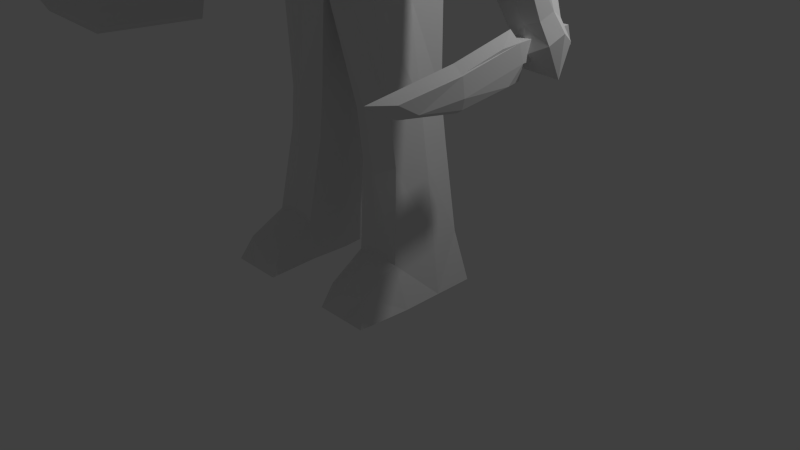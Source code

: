 # Source: Light_weight.blend  (saved by Blender 2.67.0; exported with 4.5.12 LTS)
import bpy
from mathutils import Matrix  # noqa: F401  (used for matrix-valued properties, if any)

bpy.ops.wm.read_factory_settings(use_empty=True)
scene = bpy.context.scene
scene.name = 'Scene'

# ---- collections
col_collection_1 = bpy.data.collections.new('Collection 1'); scene.collection.children.link(col_collection_1)
col_collection_2 = bpy.data.collections.new('Collection 2'); scene.collection.children.link(col_collection_2)
col_collection_2.hide_render = True
col_collection_2.hide_viewport = True

# ---- materials (node trees are filled in below, after node groups)
mat_material = bpy.data.materials.new('Material')
mat_material.alpha_threshold = 0.0
mat_material.use_transparent_shadow = False
mat_material.roughness = 0.5
mat_material.line_color = (0.0, 0.0, 0.0, 1.0)

# ---- material node trees

# ---- world
world_world = bpy.data.worlds.new('World'); scene.world = world_world
world_world.color = (0.05088, 0.05088, 0.05088)
world_world.use_sun_shadow = False
world_world.sun_shadow_jitter_overblur = 0.0
world_world.cycles.sampling_method = 'MANUAL'
world_world.cycles.sample_map_resolution = 256

# ---- cameras
cam_camera = bpy.data.cameras.new('Camera')
cam_camera.clip_end = 100.0
cam_camera.lens = 35.0
cam_camera.sensor_width = 32.0
cam_camera.sensor_height = 18.0
cam_camera.ortho_scale = 7.314
cam_camera.dof.focus_distance = 0.0
cam_camera.dof.aperture_fstop = 128.0

# ---- lights
light_lamp = bpy.data.lights.new('Lamp', 'POINT')
light_lamp.transmission_factor = 0.0
light_lamp.cutoff_distance = 30.0
light_lamp.energy = 100.0
light_lamp.shadow_buffer_clip_start = 1.001
light_lamp.shadow_soft_size = 0.1
light_lamp.shadow_maximum_resolution = 0.006
light_lamp.use_absolute_resolution = True
light_lamp.cycles.use_multiple_importance_sampling = False

# ---- meshes
me_cube_002 = bpy.data.meshes.new('Cube.002')
me_cube_002.from_pydata([(-0.2742, -0.6672, -0.5519), (-0.3241, 0.3125, -0.3815), (-0.2411, -0.6767, 1.002), (-0.3241, 0.1763, 1.002), (-0.3174, -0.2656, -1.061), (-0.2335, -0.3006, 2.307), (-0.2999, 0.1568, 2.901), (-0.3174, 0.2656, -0.9688), (-0.3783, -0.3802, 1.0), (-0.3783, 0.155, 1.0), (-0.2021, -0.4186, -2.974), (-0.2021, 0.1126, -2.882), (-0.2326, 0.1704, -1.8), (-0.2326, -0.3607, -1.892), (0.2742, -0.6672, -0.5519), (0.3241, 0.3125, -0.3815), (0.0, -0.2711, 2.806), (-3.949e-17, -0.2656, -1.061), (0.2411, -0.6767, 1.002), (0.3241, 0.1763, 1.002), (0.3174, -0.2656, -1.061), (0.2335, -0.3006, 2.307), (-4.12e-17, -0.7785, -1.15), (0.0, 0.3889, 1.0), (0.0, -0.7917, 1.0), (-3.668e-17, 0.5773, -0.9146), (0.2999, 0.1568, 2.901), (-3.772e-17, 0.2656, -0.9688), (0.3174, 0.2656, -0.9688), (0.0, 0.3619, 3.628), (0.3783, -0.3802, 1.0), (0.3783, 0.155, 1.0), (-3.949e-17, -0.4186, -2.974), (0.2021, -0.4186, -2.974), (-3.772e-17, 0.1126, -2.882), (0.2021, 0.1126, -2.882), (-3.949e-17, -0.3607, -1.892), (-3.772e-17, 0.1704, -1.8), (0.2326, 0.1704, -1.8), (0.2326, -0.3607, -1.892)], [], [(3, 1, 7, 9), (24, 16, 5, 2), (0, 4, 22), (0, 2, 8, 4), (24, 2, 0, 22), (27, 7, 25), (3, 23, 25, 1), (29, 23, 3, 6), (8, 9, 7, 4), (16, 29, 6), (2, 5, 8), (6, 3, 9), (5, 6, 9, 8), (10, 11, 34, 32), (12, 37, 34, 11), (36, 13, 10, 32), (13, 12, 11, 10), (7, 27, 37, 12), (17, 4, 13, 36), (4, 7, 12, 13), (7, 1, 25), (4, 17, 22), (5, 16, 6), (19, 31, 28, 15), (24, 18, 21, 16), (14, 22, 20), (14, 20, 30, 18), (24, 22, 14, 18), (27, 25, 28), (19, 15, 25, 23), (29, 26, 19, 23), (30, 20, 28, 31), (37, 34, 32, 36), (16, 26, 29), (18, 30, 21), (26, 31, 19), (21, 30, 31, 26), (33, 32, 34, 35), (38, 35, 34, 37), (36, 32, 33, 39), (39, 33, 35, 38), (27, 37, 36, 17), (28, 38, 37, 27), (17, 36, 39, 20), (20, 39, 38, 28), (28, 25, 15), (20, 22, 17), (21, 26, 16)])
_uv = me_cube_002.uv_layers.new(name='UVMap')
_uv.uv.foreach_set('vector', [0.5648, 0.6234, 0.5642, 0.4071, 0.5781, 0.3068, 0.5997, 0.6193, 0.7401, 0.6433, 0.6349, 0.902, 0.6289, 0.8184, 0.7002, 0.6356, 0.7269, 0.4047, 0.6781, 0.2934, 0.7837, 0.3236, 0.7269, 0.4047, 0.7002, 0.6356, 0.6518, 0.6294, 0.6781, 0.2934, 0.7401, 0.6433, 0.7002, 0.6356, 0.7269, 0.4047, 0.7837, 0.3236, 0.5287, 0.284, 0.5781, 0.3068, 0.5045, 0.3232, 0.5648, 0.6234, 0.5045, 0.6211, 0.5045, 0.3232, 0.5642, 0.4071, 0.5095, 0.9997, 0.5045, 0.6211, 0.5648, 0.6234, 0.5841, 0.8883, 0.6518, 0.6294, 0.5997, 0.6193, 0.5781, 0.3068, 0.6781, 0.2934, 0.6349, 0.902, 0.5095, 0.9997, 0.5841, 0.8883, 0.7002, 0.6356, 0.6289, 0.8184, 0.6518, 0.6294, 0.5841, 0.8883, 0.5648, 0.6234, 0.5997, 0.6193, 0.6289, 0.8184, 0.5841, 0.8883, 0.5997, 0.6193, 0.6518, 0.6294, 0.641, 0.03889, 0.6022, 0.04748, 0.5848, 0.03103, 0.6518, 0.01012, 0.5909, 0.1656, 0.5569, 0.159, 0.5848, 0.03103, 0.6022, 0.04748, 0.7008, 0.1358, 0.6664, 0.145, 0.641, 0.03889, 0.6518, 0.01012, 0.6664, 0.145, 0.5909, 0.1656, 0.6022, 0.04748, 0.641, 0.03889, 0.5781, 0.3068, 0.5287, 0.284, 0.5569, 0.159, 0.5909, 0.1656, 0.7308, 0.265, 0.6781, 0.2934, 0.6664, 0.145, 0.7008, 0.1358, 0.6781, 0.2934, 0.5781, 0.3068, 0.5909, 0.1656, 0.6664, 0.145, 0.5781, 0.3068, 0.5642, 0.4071, 0.5045, 0.3232, 0.6781, 0.2934, 0.7308, 0.265, 0.7837, 0.3236, 0.6289, 0.8184, 0.6349, 0.902, 0.5841, 0.8883, 0.3295, 0.6222, 0.3006, 0.6283, 0.31, 0.3059, 0.3259, 0.4059, 0.1546, 0.6456, 0.1945, 0.637, 0.2692, 0.8184, 0.265, 0.9021, 0.1631, 0.4067, 0.1048, 0.3268, 0.2098, 0.2945, 0.1631, 0.4067, 0.2098, 0.2945, 0.2426, 0.6299, 0.1945, 0.637, 0.1546, 0.6456, 0.1048, 0.3268, 0.1631, 0.4067, 0.1945, 0.637, 0.359, 0.2822, 0.3839, 0.3209, 0.31, 0.3059, 0.3295, 0.6222, 0.3259, 0.4059, 0.3839, 0.3209, 0.3898, 0.6188, 0.3922, 0.9974, 0.3216, 0.897, 0.3295, 0.6222, 0.3898, 0.6188, 0.2426, 0.6299, 0.2098, 0.2945, 0.31, 0.3059, 0.3006, 0.6283, 0.8232, 0.212, 0.8189, 0.05019, 0.8969, 0.03012, 0.9012, 0.1919, 0.265, 0.9021, 0.3216, 0.897, 0.3922, 0.9974, 0.1945, 0.637, 0.2426, 0.6299, 0.2692, 0.8184, 0.3216, 0.897, 0.3006, 0.6283, 0.3295, 0.6222, 0.2692, 0.8184, 0.2426, 0.6299, 0.3006, 0.6283, 0.3216, 0.897, 0.2418, 0.03931, 0.2305, 0.01076, 0.2979, 0.03035, 0.2808, 0.04714, 0.2945, 0.165, 0.2808, 0.04714, 0.2979, 0.03035, 0.3283, 0.1577, 0.184, 0.1374, 0.2305, 0.01076, 0.2418, 0.03931, 0.2185, 0.1459, 0.2185, 0.1459, 0.2418, 0.03931, 0.2808, 0.04714, 0.2945, 0.165, 0.8189, 0.3369, 0.8232, 0.212, 0.9012, 0.1919, 0.8969, 0.3168, 0.31, 0.3059, 0.2945, 0.165, 0.3283, 0.1577, 0.359, 0.2822, 0.1565, 0.2671, 0.184, 0.1374, 0.2185, 0.1459, 0.2098, 0.2945, 0.2098, 0.2945, 0.2185, 0.1459, 0.2945, 0.165, 0.31, 0.3059, 0.31, 0.3059, 0.3839, 0.3209, 0.3259, 0.4059, 0.2098, 0.2945, 0.1048, 0.3268, 0.1565, 0.2671, 0.2692, 0.8184, 0.3216, 0.897, 0.265, 0.9021])
me_cube_002.use_remesh_preserve_volume = False
me_cube_002.use_remesh_preserve_attributes = False
me_cube_002.use_mirror_vertex_groups = False
me_cube_002.update()
me_cube = bpy.data.meshes.new('Cube')
me_cube.from_pydata([(-0.1788, -0.3411, -1.798), (-0.6591, 0.5328, -1.436), (-0.3542, -0.5349, -0.4745), (-0.4334, 0.3387, -0.2816), (-0.5029, 0.07814, -1.398), (-0.4569, -0.1143, -0.2816), (-0.4334, 0.4905, -0.7342), (-0.4286, -0.4858, -0.9342), (-0.6131, 0.008343, -0.8374), (-0.2715, -0.4045, -0.2535), (-0.2152, -0.5872, -1.404), (-0.2213, 0.6736, -0.9946), (-0.5077, 0.2843, -1.066), (-0.3515, 0.7041, -1.455), (-0.5698, 0.5073, -1.066), (-0.4257, 0.6306, -1.08), (-0.6035, 0.4, -1.227), (-0.6045, 0.3011, -1.426), (-0.276, 0.5066, -0.4448), (-0.2152, -0.5981, -0.67), (-0.3604, 0.1602, -1.42), (-0.328, 0.3202, -1.417), (-0.1802, -0.163, -1.602), (-0.5809, 0.8157, -3.043), (-0.5809, 0.6534, -3.743), (-0.5757, -0.4185, -4.611), (-0.6105, 0.6867, -4.6), (-0.5809, -0.527, -3.043), (-0.5809, -0.3277, -3.646), (-0.5809, -0.527, -2.322), (-0.5809, 0.8157, -2.322), (-1.111, 0.3961, -3.043), (-1.148, -0.09702, -3.043), (-0.7966, 0.4511, -3.743), (-0.7966, -0.1284, -3.646), (-1.191, 0.5789, -1.994), (-1.228, -0.3731, -1.994), (-0.7958, 0.5205, -4.592), (-0.8099, -0.2983, -4.592), (-1.793, 0.4197, -2.733), (-1.766, -0.08537, -2.726), (-1.906, 0.4469, -2.479), (-1.906, -0.2179, -2.479), (-1.541, 0.1495, -2.074), (-0.5979, 0.1602, -1.895), (-2.29, 0.3147, -5.184), (-2.314, -0.0474, -5.212), (-2.696, 0.2955, -4.979), (-2.679, -0.005032, -4.974), (-1.509, 0.3536, -3.615), (-1.698, 0.3648, -4.127), (-2.23, 0.3853, -3.858), (-2.012, 0.3729, -3.361), (-1.539, -0.05181, -3.615), (-1.73, -0.06376, -4.127), (-2.207, -0.05364, -3.851), (-1.99, -0.04224, -3.355), (-0.7609, -0.4163, -4.78), (-0.7612, 0.5982, -4.78), (-0.04952, 0.5982, -4.877), (-0.04975, -0.4163, -4.877), (-1.218, -0.4163, -8.239), (-1.219, 0.5982, -8.239), (-0.5285, 0.5982, -8.241), (-0.5071, -0.4163, -8.241), (-1.209, 0.1498, -3.043), (-1.827, 0.1614, -2.704), (-1.515, -0.3319, -2.811), (-1.497, 0.5493, -2.811), (-2.302, 0.1511, -5.184), (-2.723, 0.1588, -4.878), (-2.505, -0.0956, -5.058), (-2.493, 0.3708, -5.031), (-2.212, 0.2901, -4.955), (-1.934, 0.4197, -3.037), (-2.232, 0.01335, -4.955), (-1.908, -0.08537, -3.029), (-1.322, 0.3961, -3.346), (-1.585, 0.3365, -3.953), (-2.555, 0.3033, -4.781), (-2.134, 0.3602, -3.644), (-1.359, -0.09702, -3.346), (-1.622, -0.09702, -3.953), (-2.54, 0.01988, -4.777), (-2.147, -0.08537, -3.636), (-1.761, 0.4231, -3.425), (-1.964, 0.5127, -3.764), (-1.524, 0.1511, -3.615), (-1.714, 0.1507, -4.127), (-2.012, 0.1606, -3.235), (-2.23, 0.1608, -3.725), (-1.776, -0.1115, -3.425), (-1.98, -0.1268, -3.926), (-2.384, 0.3375, -4.825), (-2.222, 0.1518, -4.955), (-2.582, 0.1583, -4.696), (-2.394, -0.02738, -4.825), (-2.689, 0.1556, -5.318), (-1.628, 0.4807, -3.115), (-1.839, 0.5038, -3.538), (-1.341, 0.1498, -3.346), (-1.603, 0.1498, -3.953), (-2.022, 0.1614, -3.092), (-2.197, 0.1614, -3.491), (-1.647, -0.1696, -3.115), (-1.909, -0.1696, -3.722), (-0.3285, -0.4135, -1.366), (-0.3078, 0.4836, -6.044), (-0.3846, 0.4836, -6.6), (-0.494, 0.4853, -7.588), (-1.099, 0.4853, -7.575), (-0.9355, 0.4836, -6.524), (-0.8586, 0.4836, -5.968), (-0.8584, -0.3017, -6.047), (-0.9353, -0.3017, -6.603), (-1.071, -0.4586, -7.697), (-0.487, -0.4586, -7.698), (-0.3848, -0.3017, -6.6), (-0.308, -0.3017, -6.044), (-0.2989, -0.1829, -1.98), (-0.3595, 0.4774, -2.009), (-1.954, 0.1605, -2.479), (-1.209, 0.1564, -1.957), (-1.17, -1.082, -8.239), (-0.478, -1.082, -8.241), (-1.082, -0.9286, -7.941), (-0.5149, -0.9286, -7.962), (-0.4053, -0.4163, -4.828), (-0.572, 0.5982, -5.919), (-0.6713, 0.5982, -6.637), (-0.8627, -1.082, -8.24), (-0.7971, 0.5982, -7.556), (-0.3716, 0.729, -4.596), (-0.572, -0.4163, -5.97), (-0.8627, 0.5982, -8.24), (-0.6713, -0.4163, -6.689), (-0.7858, -0.8147, -7.775), (-0.8627, -0.4163, -8.24), (-0.771, -0.4743, -7.628), (-0.4053, 0.5982, -4.828), (-0.8627, 0.09095, -8.24), (-0.2163, 0.09095, -5.968), (-0.3156, 0.09095, -6.686), (-0.04963, 0.09095, -4.877), (-0.4032, 0.09095, -7.569), (-1.218, 0.09095, -8.239), (-0.9277, 0.09095, -5.921), (-1.027, 0.09095, -6.64), (-0.761, 0.09095, -4.78), (-1.142, 0.09095, -7.563), (-0.4846, 0.09095, -8.241), (-0.2904, 0.7346, -4.167), (-0.8028, 0.1111, -4.592), (-0.7966, 0.1614, -3.694), (-0.809, -1.057, -7.943), (0.1788, -0.3411, -1.798), (0.6591, 0.5328, -1.436), (-0.003054, -0.1143, -0.07), (0.3542, -0.5349, -0.4745), (0.4334, 0.3387, -0.2816), (0.5029, 0.07814, -1.398), (0.4569, -0.1143, -0.2816), (-0.003054, -0.6613, -0.4059), (-0.003054, 0.8841, -1.504), (-0.003054, -0.4457, -1.874), (-0.003054, 0.4301, -0.144), (0.4334, 0.4905, -0.7342), (0.4286, -0.4858, -0.9342), (0.6131, 0.008343, -0.8374), (-0.003054, -0.673, -0.9342), (-0.003054, 0.6421, -0.7342), (0.2715, -0.4045, -0.2535), (-0.003054, -0.7416, -1.113), (0.2152, -0.5872, -1.404), (-0.003054, -0.6538, -1.448), (0.2213, 0.6736, -0.9946), (0.5077, 0.2843, -1.066), (0.3515, 0.7041, -1.455), (0.5698, 0.5073, -1.066), (0.4257, 0.6306, -1.08), (0.6035, 0.4, -1.227), (0.6045, 0.3011, -1.426), (-0.003054, 0.7654, -1.066), (0.276, 0.5066, -0.4448), (0.2152, -0.5981, -0.67), (-0.003054, -0.7254, -0.7575), (-0.003054, 0.4959, -1.452), (0.3604, 0.1602, -1.42), (2.782e-07, -0.1846, -1.683), (0.328, 0.3202, -1.417), (0.1802, -0.163, -1.602), (0.5809, 0.8157, -3.043), (0.5809, 0.6534, -3.743), (0.5757, -0.4185, -4.611), (0.6105, 0.6867, -4.6), (0.5809, -0.527, -3.043), (0.5809, -0.3277, -3.646), (0.5809, -0.527, -2.322), (0.5809, 0.8157, -2.322), (5.364e-07, -0.6085, -2.322), (0.0, -0.6009, -4.571), (-2.384e-07, 0.8157, -2.404), (-1.788e-07, 0.799, -4.592), (1.788e-07, -0.4526, -3.646), (3.576e-07, -0.6519, -3.043), (-2.186e-07, 0.8157, -3.043), (-1.987e-07, 0.6534, -3.743), (1.111, 0.3961, -3.043), (1.148, -0.09702, -3.043), (0.7966, 0.4511, -3.743), (0.7966, -0.1284, -3.646), (1.191, 0.5789, -1.994), (1.228, -0.3731, -1.994), (0.7958, 0.5205, -4.592), (0.8099, -0.2983, -4.592), (1.987e-08, 0.6981, -2.123), (2.782e-07, -0.2931, -2.064), (-5.96e-08, -0.4163, -4.744), (-1.192e-07, 0.5982, -4.744), (1.793, 0.4197, -2.733), (1.766, -0.08537, -2.726), (1.906, 0.4469, -2.479), (1.906, -0.2179, -2.479), (1.541, 0.1495, -2.074), (0.5979, 0.1602, -1.895), (2.29, 0.3147, -5.184), (2.314, -0.0474, -5.212), (2.696, 0.2955, -4.979), (2.679, -0.005032, -4.974), (1.509, 0.3536, -3.615), (1.698, 0.3648, -4.127), (2.23, 0.3853, -3.858), (2.012, 0.3729, -3.361), (1.539, -0.05181, -3.615), (1.73, -0.06376, -4.127), (2.207, -0.05364, -3.851), (1.99, -0.04224, -3.355), (0.7609, -0.4163, -4.78), (0.7612, 0.5982, -4.78), (0.04952, 0.5982, -4.877), (0.04975, -0.4163, -4.877), (1.218, -0.4163, -8.239), (1.219, 0.5982, -8.239), (0.5285, 0.5982, -8.241), (0.5071, -0.4163, -8.241), (1.209, 0.1498, -3.043), (1.827, 0.1614, -2.704), (1.515, -0.3319, -2.811), (1.497, 0.5493, -2.811), (2.302, 0.1511, -5.184), (2.723, 0.1588, -4.878), (2.505, -0.0956, -5.058), (2.493, 0.3708, -5.031), (2.212, 0.2901, -4.955), (1.934, 0.4197, -3.037), (2.232, 0.01335, -4.955), (1.908, -0.08537, -3.029), (1.322, 0.3961, -3.346), (1.585, 0.3365, -3.953), (2.555, 0.3033, -4.781), (2.134, 0.3602, -3.644), (1.359, -0.09702, -3.346), (1.622, -0.09702, -3.953), (2.54, 0.01988, -4.777), (2.147, -0.08537, -3.636), (1.761, 0.4231, -3.425), (1.964, 0.5127, -3.764), (1.524, 0.1511, -3.615), (1.714, 0.1507, -4.127), (2.012, 0.1606, -3.235), (2.23, 0.1608, -3.725), (1.776, -0.1115, -3.425), (1.98, -0.1268, -3.926), (2.384, 0.3375, -4.825), (2.222, 0.1518, -4.955), (2.582, 0.1583, -4.696), (2.394, -0.02738, -4.825), (2.689, 0.1556, -5.318), (1.628, 0.4807, -3.115), (1.839, 0.5038, -3.538), (1.341, 0.1498, -3.346), (1.603, 0.1498, -3.953), (2.022, 0.1614, -3.092), (2.197, 0.1614, -3.491), (1.647, -0.1696, -3.115), (1.909, -0.1696, -3.722), (0.3285, -0.4135, -1.366), (0.3078, 0.4836, -6.044), (0.3846, 0.4836, -6.6), (0.494, 0.4853, -7.588), (1.099, 0.4853, -7.575), (0.9355, 0.4836, -6.524), (0.8586, 0.4836, -5.968), (0.8584, -0.3017, -6.047), (0.9353, -0.3017, -6.603), (1.071, -0.4586, -7.697), (0.487, -0.4586, -7.698), (0.3848, -0.3017, -6.6), (0.308, -0.3017, -6.044), (0.2989, -0.1829, -1.98), (0.3595, 0.4774, -2.009), (1.954, 0.1605, -2.479), (1.209, 0.1564, -1.957), (1.17, -1.082, -8.239), (0.478, -1.082, -8.241), (1.082, -0.9286, -7.941), (0.5149, -0.9286, -7.962), (0.4053, -0.4163, -4.828), (0.572, 0.5982, -5.919), (0.6713, 0.5982, -6.637), (0.8627, -1.082, -8.24), (0.7971, 0.5982, -7.556), (0.3716, 0.729, -4.596), (0.572, -0.4163, -5.97), (0.8627, 0.5982, -8.24), (0.6713, -0.4163, -6.689), (0.7858, -0.8147, -7.775), (0.8627, -0.4163, -8.24), (0.771, -0.4743, -7.628), (0.4053, 0.5982, -4.828), (0.8627, 0.09095, -8.24), (0.2163, 0.09095, -5.968), (0.3156, 0.09095, -6.686), (0.04963, 0.09095, -4.877), (0.4032, 0.09095, -7.569), (1.218, 0.09095, -8.239), (0.9277, 0.09095, -5.921), (1.027, 0.09095, -6.64), (0.761, 0.09095, -4.78), (1.142, 0.09095, -7.563), (0.4846, 0.09095, -8.241), (0.2904, 0.7346, -4.167), (0.8028, 0.1111, -4.592), (0.7966, 0.1614, -3.694), (0.809, -1.057, -7.943)], [], [(17, 4, 12, 16), (0, 4, 20, 22), (106, 7, 4), (4, 17, 1, 21, 20), (13, 1, 15), (5, 3, 6), (2, 5, 7), (7, 8, 4), (8, 6, 12, 4), (8, 5, 6), (5, 8, 7), (5, 2, 9), (7, 106, 10), (6, 3, 18), (1, 14, 15), (6, 14, 16, 12), (14, 6, 11, 15), (1, 17, 16), (14, 1, 16), (201, 205, 23, 30), (203, 204, 27, 28), (200, 203, 28, 25), (33, 31, 23, 24), (31, 35, 30, 23), (37, 33, 24, 26), (204, 199, 29, 27), (217, 200, 25), (216, 36, 29), (132, 26, 24, 151), (205, 206, 24, 23), (25, 28, 34, 38), (201, 30, 215), (27, 29, 36, 32), (132, 139, 58, 37, 26), (28, 27, 32, 34), (153, 65, 31, 33), (152, 153, 33, 37), (93, 73, 45, 72), (58, 148, 57, 38, 152, 37), (36, 216, 119, 44), (199, 216, 29), (30, 35, 215), (42, 121, 66), (42, 36, 43), (32, 36, 67), (41, 35, 68), (122, 36, 44), (36, 122, 43), (215, 35, 44, 120), (121, 42, 43), (35, 41, 43), (94, 75, 46, 69), (95, 79, 47, 70), (96, 83, 48, 71), (71, 97, 46), (98, 77, 49, 85), (99, 78, 50, 86), (100, 81, 53, 87), (101, 82, 54, 88), (102, 74, 52, 89), (103, 80, 51, 90), (104, 76, 56, 91), (105, 84, 55, 92), (110, 131, 134, 62), (218, 217, 60, 143, 59), (61, 123, 125), (144, 116, 64, 150), (115, 149, 145, 61), (79, 93, 72, 47), (51, 86, 93, 79), (86, 50, 73, 93), (73, 94, 69, 45), (50, 88, 94, 73), (88, 54, 75, 94), (83, 95, 70, 48), (55, 90, 95, 83), (90, 51, 79, 95), (75, 96, 71, 46), (54, 92, 96, 75), (92, 55, 83, 96), (70, 97, 48), (70, 47, 97), (45, 69, 97), (74, 98, 85, 52), (39, 68, 98, 74), (68, 31, 77, 98), (80, 99, 86, 51), (52, 85, 99, 80), (85, 49, 78, 99), (77, 100, 87, 49), (31, 65, 100, 77), (65, 32, 81, 100), (78, 101, 88, 50), (49, 87, 101, 78), (87, 53, 82, 101), (76, 102, 89, 56), (76, 40, 102), (39, 74, 102), (84, 103, 90, 55), (56, 89, 103, 84), (89, 52, 80, 103), (81, 104, 91, 53), (32, 67, 104, 81), (67, 40, 76, 104), (82, 105, 92, 54), (53, 91, 105, 82), (91, 56, 84, 105), (47, 72, 97), (97, 71, 48), (97, 69, 46), (72, 45, 97), (58, 139, 128, 112), (112, 128, 129, 111), (111, 129, 131, 110), (127, 57, 113, 133), (133, 113, 114, 135), (135, 114, 115, 138), (143, 60, 118, 141), (141, 118, 117, 142), (142, 117, 116, 144), (57, 148, 146, 113), (113, 146, 147, 114), (114, 147, 149, 115), (35, 31, 68), (40, 42, 66), (44, 119, 22, 20), (39, 41, 68), (36, 42, 67), (41, 39, 66), (66, 39, 102), (121, 41, 66), (122, 35, 43), (41, 121, 43), (40, 66, 102), (35, 122, 44), (42, 40, 67), (137, 61, 145, 140), (64, 116, 126), (115, 125, 136), (61, 137, 130, 123), (154, 136, 125), (206, 202, 151, 24), (131, 109, 63, 134), (64, 137, 140, 150), (126, 116, 136), (126, 136, 154), (128, 107, 108, 129), (60, 127, 133, 118), (117, 135, 138, 116), (137, 64, 124, 130), (202, 218, 59, 139, 132), (139, 59, 107, 128), (129, 108, 109, 131), (118, 133, 135, 117), (140, 145, 62, 134), (149, 110, 145), (107, 141, 142, 108), (148, 58, 112, 146), (147, 111, 110, 149), (63, 109, 150), (150, 140, 134, 63), (59, 143, 141, 107), (108, 142, 144, 109), (146, 112, 111, 147), (115, 61, 125), (124, 64, 126), (202, 132, 151), (60, 217, 25, 38, 57, 127), (138, 115, 136), (116, 138, 136), (38, 34, 153, 152), (34, 32, 65, 153), (109, 144, 150), (110, 62, 145), (130, 154, 125, 123), (124, 126, 154, 130), (106, 0, 10), (120, 44, 20, 21), (119, 216, 188, 22), (0, 106, 4), (181, 180, 176, 160), (158, 171, 162), (155, 190, 187, 160), (286, 160, 167), (173, 174, 164), (160, 187, 189, 156, 181), (177, 179, 156), (165, 161, 159), (161, 166, 159), (158, 167, 161), (185, 184, 162), (159, 183, 165), (164, 188, 190, 155), (156, 189, 186, 163, 177), (167, 160, 168), (168, 160, 176, 166), (168, 166, 161), (161, 167, 168), (162, 184, 167, 158), (155, 173, 164), (157, 161, 165), (162, 171, 157), (157, 171, 161), (161, 171, 158), (169, 172, 173, 167), (172, 174, 173), (167, 173, 286), (166, 183, 159), (156, 179, 178), (166, 175, 170), (170, 175, 182), (166, 176, 180, 178), (178, 179, 175, 166), (163, 175, 179, 177), (156, 180, 181), (178, 180, 156), (182, 175, 163), (165, 183, 170), (170, 183, 166), (169, 167, 184, 185), (201, 198, 191, 205), (203, 196, 195, 204), (200, 193, 196, 203), (209, 192, 191, 207), (207, 191, 198, 211), (213, 194, 192, 209), (204, 195, 197, 199), (217, 193, 200), (216, 197, 212), (312, 331, 192, 194), (205, 191, 192, 206), (193, 214, 210, 196), (201, 215, 198), (195, 208, 212, 197), (312, 194, 213, 238, 319), (196, 210, 208, 195), (333, 209, 207, 245), (332, 213, 209, 333), (273, 252, 225, 253), (238, 213, 332, 214, 237, 328), (212, 224, 299, 216), (199, 197, 216), (198, 215, 211), (222, 246, 301), (222, 223, 212), (208, 247, 212), (221, 248, 211), (302, 224, 212), (212, 223, 302), (215, 300, 224, 211), (301, 223, 222), (211, 223, 221), (274, 249, 226, 255), (275, 250, 227, 259), (276, 251, 228, 263), (251, 226, 277), (278, 265, 229, 257), (279, 266, 230, 258), (280, 267, 233, 261), (281, 268, 234, 262), (282, 269, 232, 254), (283, 270, 231, 260), (284, 271, 236, 256), (285, 272, 235, 264), (290, 242, 314, 311), (218, 239, 323, 240, 217), (241, 305, 303), (324, 330, 244, 296), (295, 241, 325, 329), (259, 227, 252, 273), (231, 259, 273, 266), (266, 273, 253, 230), (253, 225, 249, 274), (230, 253, 274, 268), (268, 274, 255, 234), (263, 228, 250, 275), (235, 263, 275, 270), (270, 275, 259, 231), (255, 226, 251, 276), (234, 255, 276, 272), (272, 276, 263, 235), (250, 228, 277), (250, 277, 227), (225, 277, 249), (254, 232, 265, 278), (219, 254, 278, 248), (248, 278, 257, 207), (260, 231, 266, 279), (232, 260, 279, 265), (265, 279, 258, 229), (257, 229, 267, 280), (207, 257, 280, 245), (245, 280, 261, 208), (258, 230, 268, 281), (229, 258, 281, 267), (267, 281, 262, 233), (256, 236, 269, 282), (256, 282, 220), (219, 282, 254), (264, 235, 270, 283), (236, 264, 283, 269), (269, 283, 260, 232), (261, 233, 271, 284), (208, 261, 284, 247), (247, 284, 256, 220), (262, 234, 272, 285), (233, 262, 285, 271), (271, 285, 264, 236), (227, 277, 252), (277, 228, 251), (277, 226, 249), (252, 277, 225), (238, 292, 308, 319), (292, 291, 309, 308), (291, 290, 311, 309), (307, 313, 293, 237), (313, 315, 294, 293), (315, 318, 295, 294), (323, 321, 298, 240), (321, 322, 297, 298), (322, 324, 296, 297), (237, 293, 326, 328), (293, 294, 327, 326), (294, 295, 329, 327), (211, 248, 207), (215, 186, 189, 300), (220, 246, 222), (224, 187, 190, 299), (219, 248, 221), (212, 247, 222), (221, 246, 219), (246, 282, 219), (301, 246, 221), (302, 223, 211), (221, 223, 301), (220, 282, 246), (211, 224, 302), (222, 247, 220), (317, 320, 325, 241), (244, 306, 296), (295, 316, 305), (241, 303, 310, 317), (334, 305, 316), (206, 192, 331, 202), (311, 314, 243, 289), (244, 330, 320, 317), (306, 316, 296), (306, 334, 316), (308, 309, 288, 287), (240, 298, 313, 307), (297, 296, 318, 315), (317, 310, 304, 244), (202, 312, 319, 239, 218), (319, 308, 287, 239), (309, 311, 289, 288), (298, 297, 315, 313), (320, 314, 242, 325), (329, 325, 290), (287, 288, 322, 321), (328, 326, 292, 238), (327, 329, 290, 291), (243, 330, 289), (330, 243, 314, 320), (239, 287, 321, 323), (288, 289, 324, 322), (326, 327, 291, 292), (295, 305, 241), (304, 306, 244), (202, 331, 312), (240, 307, 237, 214, 193, 217), (318, 316, 295), (296, 316, 318), (214, 332, 333, 210), (210, 333, 245, 208), (289, 330, 324), (290, 325, 242), (310, 303, 305, 334), (304, 310, 334, 306), (286, 173, 155), (300, 189, 187, 224), (299, 190, 188, 216), (155, 160, 286), (2, 162, 9), (10, 164, 174), (165, 3, 5), (185, 162, 19), (3, 165, 18), (164, 0, 22, 188), (1, 13, 163, 186, 21), (162, 2, 7, 19), (0, 164, 10), (157, 165, 5), (162, 157, 9), (157, 5, 9), (169, 7, 10, 172), (172, 10, 174), (6, 170, 11), (170, 182, 11), (163, 13, 15, 11), (182, 163, 11), (165, 170, 18), (170, 6, 18), (169, 185, 19, 7), (215, 120, 21, 186)])
_uv = me_cube.uv_layers.new(name='UVMap')
_uv.uv.foreach_set('vector', [0.6757, 0.7601, 0.6907, 0.7744, 0.6607, 0.7876, 0.6596, 0.7694, 0.1753, 0.2669, 0.2199, 0.2268, 0.2289, 0.2385, 0.1988, 0.2618, 0.3564, 0.7763, 0.3492, 0.8161, 0.3125, 0.7587, 0.2199, 0.2268, 0.2383, 0.2151, 0.2577, 0.2071, 0.2436, 0.2393, 0.2289, 0.2385, 0.6297, 0.7395, 0.659, 0.7481, 0.6321, 0.771, 0.6404, 0.8572, 0.6215, 0.8288, 0.6316, 0.7999, 0.3593, 0.8849, 0.349, 0.9266, 0.3224, 0.864, 0.3492, 0.8161, 0.2997, 0.8106, 0.3125, 0.7587, 0.6688, 0.8178, 0.6316, 0.7999, 0.6607, 0.7876, 0.6907, 0.7744, 0.6688, 0.8178, 0.6404, 0.8572, 0.6316, 0.7999, 0.349, 0.9266, 0.2994, 0.9068, 0.3224, 0.864, 0.349, 0.9266, 0.3593, 0.8849, 0.3712, 0.9056, 0.3492, 0.8161, 0.3564, 0.7763, 0.3739, 0.7778, 0.6316, 0.7999, 0.6215, 0.8288, 0.6141, 0.8156, 0.659, 0.7481, 0.6459, 0.7762, 0.6321, 0.771, 0.6316, 0.7999, 0.6459, 0.7762, 0.6596, 0.7694, 0.6607, 0.7876, 0.6459, 0.7762, 0.6316, 0.7999, 0.6151, 0.7751, 0.6321, 0.771, 0.659, 0.7481, 0.6757, 0.7601, 0.6596, 0.7694, 0.6459, 0.7762, 0.659, 0.7481, 0.6596, 0.7694, 0.6879, 0.5561, 0.6875, 0.5221, 0.7179, 0.5219, 0.7189, 0.5593, 0.4867, 0.5352, 0.4867, 0.5918, 0.4357, 0.5911, 0.4314, 0.5345, 0.4846, 0.3165, 0.4851, 0.3907, 0.4608, 0.3985, 0.4084, 0.3353, 0.7358, 0.4817, 0.7543, 0.5203, 0.7179, 0.5219, 0.7194, 0.4834, 0.7543, 0.5203, 0.7527, 0.579, 0.7189, 0.5593, 0.7179, 0.5219, 0.3895, 0.4709, 0.4498, 0.433, 0.4599, 0.4426, 0.4083, 0.4943, 0.4867, 0.5918, 0.4867, 0.653, 0.4347, 0.6555, 0.4357, 0.5911, 0.7458, 0.4205, 0.7451, 0.431, 0.7382, 0.4327, 0.4867, 0.6888, 0.3743, 0.6862, 0.4347, 0.6555, 0.4362, 0.5103, 0.4083, 0.4943, 0.4599, 0.4426, 0.4641, 0.4726, 0.6875, 0.5221, 0.6872, 0.4829, 0.7194, 0.4834, 0.7179, 0.5219, 0.4084, 0.3353, 0.4608, 0.3985, 0.4513, 0.4078, 0.3884, 0.3603, 0.6879, 0.5561, 0.7189, 0.5593, 0.688, 0.5729, 0.4357, 0.5911, 0.4347, 0.6555, 0.3743, 0.6862, 0.3723, 0.5872, 0.7773, 0.4256, 0.7905, 0.421, 0.782, 0.4409, 0.7737, 0.4379, 0.7779, 0.4317, 0.4314, 0.5345, 0.4357, 0.5911, 0.3723, 0.5872, 0.4046, 0.5311, 0.7517, 0.478, 0.7688, 0.5175, 0.7543, 0.5203, 0.7358, 0.4817, 0.3732, 0.4162, 0.4503, 0.4199, 0.4498, 0.433, 0.3895, 0.4709, 0.1681, 0.5638, 0.1484, 0.5592, 0.153, 0.541, 0.1684, 0.5453, 0.782, 0.4409, 0.7593, 0.4502, 0.7357, 0.4433, 0.7454, 0.4396, 0.7595, 0.442, 0.7737, 0.4379, 0.5844, 0.9063, 0.6392, 0.9063, 0.6314, 0.9188, 0.6136, 0.929, 0.4867, 0.653, 0.4867, 0.6888, 0.4347, 0.6555, 0.7189, 0.5593, 0.7527, 0.579, 0.688, 0.5729, 0.2583, 0.6796, 0.2569, 0.697, 0.239, 0.6981, 0.2583, 0.6796, 0.3037, 0.657, 0.2864, 0.696, 0.2366, 0.6171, 0.3037, 0.657, 0.2416, 0.6522, 0.2586, 0.7107, 0.3085, 0.7286, 0.2452, 0.7432, 0.3094, 0.6963, 0.3037, 0.657, 0.3555, 0.6955, 0.3037, 0.657, 0.3094, 0.6963, 0.2864, 0.696, 0.688, 0.5729, 0.7527, 0.579, 0.7215, 0.6032, 0.7025, 0.5915, 0.2569, 0.697, 0.2583, 0.6796, 0.2864, 0.696, 0.3085, 0.7286, 0.2586, 0.7107, 0.2864, 0.696, 0.2042, 0.3992, 0.1911, 0.4006, 0.1865, 0.3808, 0.2007, 0.3758, 0.2002, 0.5626, 0.1844, 0.5597, 0.1825, 0.5399, 0.1972, 0.5404, 0.1716, 0.4041, 0.157, 0.4008, 0.1606, 0.3811, 0.1737, 0.3843, 0.1737, 0.3843, 0.1726, 0.3538, 0.1865, 0.3808, 0.1248, 0.8779, 0.1294, 0.8429, 0.1591, 0.8441, 0.1557, 0.8734, 0.1962, 0.748, 0.1892, 0.7115, 0.2013, 0.688, 0.2274, 0.7495, 0.2112, 0.8236, 0.2106, 0.8455, 0.1816, 0.8419, 0.1822, 0.8238, 0.1718, 0.7108, 0.1505, 0.7204, 0.132, 0.6961, 0.1669, 0.6832, 0.1476, 0.9245, 0.1344, 0.9042, 0.1629, 0.8967, 0.1596, 0.9192, 0.1772, 0.7737, 0.2026, 0.7785, 0.2278, 0.8062, 0.1758, 0.8072, 0.2111, 0.8801, 0.1982, 0.9026, 0.1717, 0.8891, 0.1813, 0.8697, 0.1455, 0.7521, 0.1535, 0.7736, 0.1294, 0.7942, 0.1112, 0.7522, 0.6344, 0.2087, 0.645, 0.2123, 0.6411, 0.2504, 0.612, 0.2421, 0.7715, 0.4141, 0.7458, 0.4205, 0.7419, 0.4146, 0.76, 0.4078, 0.7768, 0.4112, 0.5904, 0.1618, 0.6142, 0.1132, 0.6246, 0.1282, 0.6581, 0.1936, 0.6606, 0.1681, 0.6993, 0.163, 0.7018, 0.2078, 0.6292, 0.167, 0.6306, 0.1938, 0.5875, 0.2044, 0.5904, 0.1618, 0.1844, 0.5597, 0.1681, 0.5638, 0.1684, 0.5453, 0.1825, 0.5399, 0.1967, 0.6509, 0.1765, 0.6712, 0.1681, 0.5638, 0.1844, 0.5597, 0.1765, 0.6712, 0.1376, 0.6494, 0.1484, 0.5592, 0.1681, 0.5638, 0.1484, 0.5592, 0.1362, 0.5557, 0.1422, 0.5343, 0.153, 0.541, 0.1376, 0.6494, 0.1189, 0.645, 0.1362, 0.5557, 0.1484, 0.5592, 0.2135, 0.4918, 0.194, 0.493, 0.1911, 0.4006, 0.2042, 0.3992, 0.157, 0.4008, 0.1412, 0.4025, 0.1442, 0.38, 0.1606, 0.3811, 0.1407, 0.4932, 0.1174, 0.4984, 0.1412, 0.4025, 0.157, 0.4008, 0.2203, 0.6579, 0.1967, 0.6509, 0.1844, 0.5597, 0.2002, 0.5626, 0.1911, 0.4006, 0.1716, 0.4041, 0.1737, 0.3843, 0.1865, 0.3808, 0.194, 0.493, 0.1636, 0.4984, 0.1716, 0.4041, 0.1911, 0.4006, 0.1636, 0.4984, 0.1407, 0.4932, 0.157, 0.4008, 0.1716, 0.4041, 0.1442, 0.38, 0.1726, 0.3538, 0.1606, 0.3811, 0.1972, 0.5404, 0.1825, 0.5399, 0.1704, 0.5126, 0.153, 0.541, 0.1422, 0.5343, 0.1704, 0.5126, 0.1344, 0.9042, 0.1248, 0.8779, 0.1557, 0.8734, 0.1629, 0.8967, 0.1059, 0.9105, 0.09481, 0.8826, 0.1248, 0.8779, 0.1344, 0.9042, 0.09481, 0.8826, 0.09629, 0.8396, 0.1294, 0.8429, 0.1248, 0.8779, 0.2026, 0.7785, 0.1962, 0.748, 0.2274, 0.7495, 0.2278, 0.8062, 0.186, 0.7588, 0.1871, 0.7479, 0.1962, 0.748, 0.2026, 0.7785, 0.1871, 0.7479, 0.1833, 0.7359, 0.1892, 0.7115, 0.1962, 0.748, 0.1294, 0.8429, 0.1337, 0.8211, 0.1629, 0.826, 0.1591, 0.8441, 0.09629, 0.8396, 0.1039, 0.8166, 0.1337, 0.8211, 0.1294, 0.8429, 0.2407, 0.8238, 0.2433, 0.8464, 0.2106, 0.8455, 0.2112, 0.8236, 0.1892, 0.7115, 0.1718, 0.7108, 0.1669, 0.6832, 0.2013, 0.688, 0.1833, 0.7359, 0.175, 0.7359, 0.1718, 0.7108, 0.1892, 0.7115, 0.175, 0.7359, 0.1657, 0.7376, 0.1505, 0.7204, 0.1718, 0.7108, 0.1982, 0.9026, 0.1793, 0.9182, 0.1691, 0.9102, 0.1717, 0.8891, 0.1982, 0.9026, 0.2241, 0.9159, 0.1793, 0.9182, 0.1059, 0.9105, 0.1344, 0.9042, 0.1476, 0.9245, 0.1535, 0.7736, 0.1772, 0.7737, 0.1758, 0.8072, 0.1294, 0.7942, 0.1688, 0.7585, 0.1772, 0.7582, 0.1772, 0.7737, 0.1535, 0.7736, 0.1772, 0.7582, 0.186, 0.7588, 0.2026, 0.7785, 0.1772, 0.7737, 0.2106, 0.8455, 0.2111, 0.8801, 0.1813, 0.8697, 0.1816, 0.8419, 0.2433, 0.8464, 0.2433, 0.8903, 0.2111, 0.8801, 0.2106, 0.8455, 0.2433, 0.8903, 0.2241, 0.9159, 0.1982, 0.9026, 0.2111, 0.8801, 0.1505, 0.7204, 0.1455, 0.7521, 0.1112, 0.7522, 0.132, 0.6961, 0.1657, 0.7376, 0.1656, 0.7494, 0.1455, 0.7521, 0.1505, 0.7204, 0.1656, 0.7494, 0.1688, 0.7585, 0.1535, 0.7736, 0.1455, 0.7521, 0.1825, 0.5399, 0.1684, 0.5453, 0.1704, 0.5126, 0.1726, 0.3538, 0.1737, 0.3843, 0.1606, 0.3811, 0.1726, 0.3538, 0.2007, 0.3758, 0.1865, 0.3808, 0.1684, 0.5453, 0.153, 0.541, 0.1704, 0.5126, 0.4545, 0.1862, 0.4592, 0.1544, 0.5567, 0.1704, 0.5611, 0.1981, 0.6165, 0.3535, 0.6426, 0.3394, 0.6354, 0.3964, 0.6239, 0.3944, 0.3058, 0.1527, 0.2779, 0.1686, 0.2547, 0.1096, 0.2566, 0.102, 0.4562, 0.3091, 0.4528, 0.2771, 0.567, 0.27, 0.5589, 0.2973, 0.7643, 0.3147, 0.743, 0.3064, 0.743, 0.2661, 0.7643, 0.2626, 0.2286, 0.07633, 0.2692, 0.07211, 0.2502, 0.07001, 0.2415, 0.06332, 0.76, 0.4078, 0.7419, 0.4146, 0.734, 0.3347, 0.7641, 0.3338, 0.8142, 0.3183, 0.7854, 0.312, 0.7854, 0.2718, 0.8142, 0.2663, 0.194, 0.1627, 0.1953, 0.108, 0.2361, 0.05296, 0.2404, 0.0943, 0.4528, 0.2771, 0.4538, 0.2316, 0.5571, 0.2338, 0.567, 0.27, 0.743, 0.3064, 0.7142, 0.3147, 0.7142, 0.2626, 0.743, 0.2661, 0.2692, 0.07211, 0.3052, 0.09601, 0.2573, 0.08858, 0.2502, 0.07001, 0.3085, 0.7286, 0.2467, 0.7785, 0.2452, 0.7432, 0.2406, 0.6792, 0.2583, 0.6796, 0.239, 0.6981, 0.2355, 0.4715, 0.2872, 0.4386, 0.2956, 0.4743, 0.28, 0.4936, 0.2436, 0.7182, 0.2586, 0.7107, 0.2452, 0.7432, 0.3037, 0.657, 0.2583, 0.6796, 0.2416, 0.6522, 0.2586, 0.7107, 0.2436, 0.7182, 0.239, 0.6981, 0.1102, 0.9333, 0.1059, 0.9105, 0.1476, 0.9245, 0.2569, 0.697, 0.2586, 0.7107, 0.239, 0.6981, 0.3094, 0.6963, 0.3085, 0.7286, 0.2864, 0.696, 0.2586, 0.7107, 0.2569, 0.697, 0.2864, 0.696, 0.2241, 0.9159, 0.2133, 0.9355, 0.1793, 0.9182, 0.3085, 0.7286, 0.3094, 0.6963, 0.3555, 0.6955, 0.2583, 0.6796, 0.2406, 0.6792, 0.2416, 0.6522, 0.6437, 0.07234, 0.6437, 0.05042, 0.675, 0.05042, 0.675, 0.07235, 0.6993, 0.163, 0.6606, 0.1681, 0.6494, 0.1311, 0.6292, 0.167, 0.6246, 0.1282, 0.6406, 0.1522, 0.6437, 0.05042, 0.6437, 0.07234, 0.6027, 0.07233, 0.6027, 0.05339, 0.6478, 0.1214, 0.6406, 0.1522, 0.6246, 0.1282, 0.4858, 0.4454, 0.4886, 0.5239, 0.4641, 0.4726, 0.4599, 0.4426, 0.645, 0.2123, 0.6547, 0.2079, 0.6701, 0.2455, 0.6411, 0.2504, 0.6437, 0.09426, 0.6437, 0.07234, 0.675, 0.07235, 0.675, 0.09566, 0.6494, 0.1311, 0.6606, 0.1681, 0.6406, 0.1522, 0.6494, 0.1311, 0.6406, 0.1522, 0.6478, 0.1214, 0.6426, 0.3394, 0.6669, 0.3513, 0.6478, 0.3973, 0.6354, 0.3964, 0.7419, 0.4146, 0.7276, 0.4229, 0.7133, 0.3415, 0.734, 0.3347, 0.1953, 0.108, 0.2286, 0.07633, 0.2415, 0.06332, 0.2361, 0.05296, 0.6437, 0.07234, 0.6437, 0.09426, 0.6027, 0.09604, 0.6027, 0.07233, 0.7709, 0.4203, 0.7715, 0.4141, 0.7768, 0.4112, 0.7905, 0.421, 0.7773, 0.4256, 0.7905, 0.421, 0.7768, 0.4112, 0.7946, 0.3318, 0.8154, 0.3374, 0.2779, 0.1686, 0.25, 0.1885, 0.2488, 0.1081, 0.2547, 0.1096, 0.7854, 0.312, 0.7643, 0.3147, 0.7643, 0.2626, 0.7854, 0.2718, 0.675, 0.07235, 0.675, 0.05042, 0.7063, 0.05042, 0.7063, 0.07235, 0.6306, 0.1938, 0.6344, 0.2087, 0.5875, 0.2044, 0.6669, 0.3513, 0.7049, 0.3562, 0.6574, 0.4174, 0.6478, 0.3973, 0.4538, 0.2316, 0.4545, 0.1862, 0.5611, 0.1981, 0.5571, 0.2338, 0.3052, 0.09601, 0.3058, 0.1527, 0.2566, 0.102, 0.2573, 0.08858, 0.6701, 0.2455, 0.6547, 0.2079, 0.7018, 0.2078, 0.675, 0.09566, 0.675, 0.07235, 0.7063, 0.07235, 0.7063, 0.09296, 0.7768, 0.4112, 0.76, 0.4078, 0.7641, 0.3338, 0.7946, 0.3318, 0.25, 0.1885, 0.194, 0.1627, 0.2404, 0.0943, 0.2488, 0.1081, 0.5886, 0.3649, 0.6165, 0.3535, 0.6239, 0.3944, 0.6111, 0.4103, 0.6292, 0.167, 0.5904, 0.1618, 0.6246, 0.1282, 0.6734, 0.1136, 0.6993, 0.163, 0.6494, 0.1311, 0.4886, 0.5239, 0.4362, 0.5103, 0.4641, 0.4726, 0.7419, 0.4146, 0.7458, 0.4205, 0.7382, 0.4327, 0.7454, 0.4396, 0.7357, 0.4433, 0.7276, 0.4229, 0.6454, 0.1668, 0.6292, 0.167, 0.6406, 0.1522, 0.6606, 0.1681, 0.6454, 0.1668, 0.6406, 0.1522, 0.3884, 0.3603, 0.4513, 0.4078, 0.4503, 0.4199, 0.3732, 0.4162, 0.7676, 0.4739, 0.7811, 0.5104, 0.7688, 0.5175, 0.7517, 0.478, 0.6547, 0.2079, 0.6581, 0.1936, 0.7018, 0.2078, 0.6344, 0.2087, 0.612, 0.2421, 0.5875, 0.2044, 0.64, 0.1086, 0.6478, 0.1214, 0.6246, 0.1282, 0.6142, 0.1132, 0.6734, 0.1136, 0.6494, 0.1311, 0.6478, 0.1214, 0.64, 0.1086, 0.3564, 0.7763, 0.3713, 0.7367, 0.3739, 0.7778, 0.2261, 0.5305, 0.2355, 0.4715, 0.28, 0.4936, 0.2771, 0.5031, 0.2872, 0.4386, 0.3272, 0.4386, 0.31, 0.4738, 0.2956, 0.4743, 0.3713, 0.7367, 0.3564, 0.7763, 0.3125, 0.7587, 0.5183, 0.7628, 0.5347, 0.7715, 0.5343, 0.7898, 0.5038, 0.7776, 0.4294, 0.8849, 0.4175, 0.9056, 0.3941, 0.8783, 0.1814, 0.298, 0.205, 0.2939, 0.2412, 0.304, 0.2375, 0.3182, 0.4295, 0.7756, 0.473, 0.757, 0.4376, 0.8151, 0.4121, 0.7775, 0.3927, 0.7751, 0.3922, 0.7335, 0.2375, 0.3182, 0.2412, 0.304, 0.2544, 0.2975, 0.2796, 0.3219, 0.2588, 0.3219, 0.5636, 0.7406, 0.5623, 0.7722, 0.5347, 0.7503, 0.5984, 0.8321, 0.5569, 0.8587, 0.5749, 0.8296, 0.5569, 0.8587, 0.5637, 0.8011, 0.5749, 0.8296, 0.4294, 0.8849, 0.4662, 0.864, 0.4397, 0.9266, 0.3934, 0.8339, 0.4158, 0.8405, 0.3937, 0.8655, 0.5749, 0.8296, 0.5818, 0.8162, 0.5984, 0.8321, 0.167, 0.2844, 0.1947, 0.2793, 0.205, 0.2939, 0.1814, 0.298, 0.2796, 0.3219, 0.2544, 0.2975, 0.2646, 0.2651, 0.2986, 0.2587, 0.2886, 0.2924, 0.4376, 0.8151, 0.473, 0.757, 0.4869, 0.8085, 0.5271, 0.8202, 0.5038, 0.7776, 0.5343, 0.7898, 0.5637, 0.8011, 0.5271, 0.8202, 0.5637, 0.8011, 0.5569, 0.8587, 0.4397, 0.9266, 0.4662, 0.864, 0.4893, 0.9067, 0.3937, 0.8655, 0.4158, 0.8405, 0.4376, 0.8151, 0.4304, 0.859, 0.4138, 0.7362, 0.4121, 0.7775, 0.3922, 0.7335, 0.5991, 0.8683, 0.5569, 0.8587, 0.5984, 0.8321, 0.3941, 0.8783, 0.4175, 0.9056, 0.3941, 0.9365, 0.3941, 0.9365, 0.4175, 0.9056, 0.4397, 0.9266, 0.4397, 0.9266, 0.4175, 0.9056, 0.4294, 0.8849, 0.3931, 0.817, 0.393, 0.7983, 0.4121, 0.7775, 0.4376, 0.8151, 0.393, 0.7983, 0.3927, 0.7751, 0.4121, 0.7775, 0.4376, 0.8151, 0.4121, 0.7775, 0.4295, 0.7756, 0.5637, 0.8011, 0.5818, 0.8162, 0.5749, 0.8296, 0.5347, 0.7503, 0.5623, 0.7722, 0.5487, 0.7779, 0.5637, 0.8011, 0.5794, 0.7757, 0.5978, 0.7938, 0.5978, 0.7938, 0.5794, 0.7757, 0.5973, 0.7676, 0.5637, 0.8011, 0.5343, 0.7898, 0.5347, 0.7715, 0.5487, 0.7779, 0.5487, 0.7779, 0.5623, 0.7722, 0.5794, 0.7757, 0.5637, 0.8011, 0.5967, 0.7307, 0.5794, 0.7757, 0.5623, 0.7722, 0.5636, 0.7406, 0.5347, 0.7503, 0.5347, 0.7715, 0.5183, 0.7628, 0.5487, 0.7779, 0.5347, 0.7715, 0.5347, 0.7503, 0.5973, 0.7676, 0.5794, 0.7757, 0.5967, 0.7307, 0.5984, 0.8321, 0.5818, 0.8162, 0.5978, 0.7938, 0.5978, 0.7938, 0.5818, 0.8162, 0.5637, 0.8011, 0.3931, 0.817, 0.4376, 0.8151, 0.4158, 0.8405, 0.3934, 0.8339, 0.6879, 0.5561, 0.657, 0.5599, 0.6572, 0.5225, 0.6875, 0.5221, 0.4867, 0.5352, 0.542, 0.5345, 0.5377, 0.5911, 0.4867, 0.5918, 0.4846, 0.3165, 0.5586, 0.3359, 0.5085, 0.3989, 0.4851, 0.3907, 0.6385, 0.4827, 0.6549, 0.4841, 0.6572, 0.5225, 0.6207, 0.5217, 0.6207, 0.5217, 0.6572, 0.5225, 0.657, 0.5599, 0.6235, 0.5802, 0.5822, 0.4661, 0.5653, 0.4898, 0.5132, 0.4416, 0.5213, 0.4322, 0.4867, 0.5918, 0.5377, 0.5911, 0.5387, 0.6555, 0.4867, 0.653, 0.7458, 0.4205, 0.7553, 0.4242, 0.7451, 0.431, 0.4867, 0.6888, 0.5387, 0.6555, 0.5991, 0.6862, 0.5392, 0.507, 0.5099, 0.4718, 0.5132, 0.4416, 0.5653, 0.4898, 0.6875, 0.5221, 0.6572, 0.5225, 0.6549, 0.4841, 0.6872, 0.4829, 0.5586, 0.3359, 0.5782, 0.3599, 0.5174, 0.4087, 0.5085, 0.3989, 0.6879, 0.5561, 0.688, 0.5729, 0.657, 0.5599, 0.5377, 0.5911, 0.6011, 0.5872, 0.5991, 0.6862, 0.5387, 0.6555, 0.7663, 0.4194, 0.7647, 0.42, 0.7631, 0.4209, 0.7627, 0.4199, 0.7646, 0.4178, 0.542, 0.5345, 0.5688, 0.5311, 0.6011, 0.5872, 0.5377, 0.5911, 0.6225, 0.4793, 0.6385, 0.4827, 0.6207, 0.5217, 0.6062, 0.5191, 0.5943, 0.4126, 0.5822, 0.4661, 0.5213, 0.4322, 0.5195, 0.4199, 0.8465, 0.5509, 0.8457, 0.5324, 0.8609, 0.5276, 0.8661, 0.5457, 0.7627, 0.4199, 0.7631, 0.4209, 0.7595, 0.4228, 0.7567, 0.4224, 0.7562, 0.4221, 0.7594, 0.4217, 0.5766, 0.9136, 0.5474, 0.9363, 0.5296, 0.9261, 0.5218, 0.9136, 0.4867, 0.653, 0.5387, 0.6555, 0.4867, 0.6888, 0.657, 0.5599, 0.688, 0.5729, 0.6235, 0.5802, 0.7303, 0.6674, 0.7547, 0.6865, 0.734, 0.6873, 0.7303, 0.6674, 0.6999, 0.6895, 0.6756, 0.6467, 0.7482, 0.5931, 0.7465, 0.6341, 0.6756, 0.6467, 0.7336, 0.7033, 0.7527, 0.7391, 0.6782, 0.7296, 0.6735, 0.6926, 0.6204, 0.6969, 0.6756, 0.6467, 0.6756, 0.6467, 0.6999, 0.6895, 0.6735, 0.6926, 0.688, 0.5729, 0.674, 0.5918, 0.6552, 0.6038, 0.6235, 0.5802, 0.734, 0.6873, 0.6999, 0.6895, 0.7303, 0.6674, 0.6782, 0.7296, 0.6999, 0.6895, 0.7336, 0.7033, 0.8218, 0.3865, 0.8254, 0.3632, 0.8396, 0.3681, 0.835, 0.3879, 0.8144, 0.5507, 0.8167, 0.5284, 0.8314, 0.5274, 0.8301, 0.5473, 0.8545, 0.3914, 0.8523, 0.3715, 0.8654, 0.3684, 0.8691, 0.388, 0.8523, 0.3715, 0.8396, 0.3681, 0.8534, 0.3411, 0.8789, 0.8593, 0.8482, 0.8538, 0.8458, 0.8244, 0.8756, 0.8242, 0.8254, 0.7328, 0.7942, 0.7346, 0.8198, 0.6729, 0.8321, 0.6963, 0.7952, 0.8044, 0.824, 0.8084, 0.8222, 0.8265, 0.793, 0.8263, 0.8495, 0.6954, 0.8542, 0.6678, 0.8891, 0.6804, 0.8709, 0.7049, 0.8546, 0.9051, 0.8428, 0.8994, 0.8403, 0.8768, 0.8685, 0.8852, 0.8445, 0.7584, 0.8463, 0.7919, 0.7942, 0.7913, 0.8192, 0.7634, 0.788, 0.8605, 0.8189, 0.8541, 0.8259, 0.8745, 0.7978, 0.8845, 0.8761, 0.7365, 0.9104, 0.7364, 0.8926, 0.7785, 0.8683, 0.7582, 0.7829, 0.2069, 0.8055, 0.24, 0.7765, 0.2486, 0.7723, 0.2106, 0.7715, 0.4141, 0.7661, 0.4158, 0.7583, 0.4163, 0.7513, 0.4198, 0.7458, 0.4205, 0.8263, 0.1596, 0.7893, 0.1338, 0.8021, 0.1112, 0.759, 0.192, 0.7155, 0.2067, 0.7175, 0.1619, 0.7562, 0.1665, 0.7876, 0.1651, 0.8263, 0.1596, 0.8297, 0.2021, 0.7865, 0.1919, 0.8301, 0.5473, 0.8314, 0.5274, 0.8457, 0.5324, 0.8465, 0.5509, 0.8206, 0.6388, 0.8301, 0.5473, 0.8465, 0.5509, 0.8415, 0.6585, 0.8415, 0.6585, 0.8465, 0.5509, 0.8661, 0.5457, 0.8798, 0.6355, 0.8661, 0.5457, 0.8609, 0.5276, 0.8715, 0.5206, 0.8782, 0.5418, 0.8798, 0.6355, 0.8661, 0.5457, 0.8782, 0.5418, 0.8983, 0.6305, 0.8127, 0.4791, 0.8218, 0.3865, 0.835, 0.3879, 0.8322, 0.4803, 0.8691, 0.388, 0.8654, 0.3684, 0.8818, 0.3672, 0.8849, 0.3898, 0.8854, 0.4805, 0.8691, 0.388, 0.8849, 0.3898, 0.9088, 0.4856, 0.7973, 0.6466, 0.8144, 0.5507, 0.8301, 0.5473, 0.8206, 0.6388, 0.835, 0.3879, 0.8396, 0.3681, 0.8523, 0.3715, 0.8545, 0.3914, 0.8322, 0.4803, 0.835, 0.3879, 0.8545, 0.3914, 0.8625, 0.4856, 0.8625, 0.4856, 0.8545, 0.3914, 0.8691, 0.388, 0.8854, 0.4805, 0.8818, 0.3672, 0.8654, 0.3684, 0.8534, 0.3411, 0.8167, 0.5284, 0.8426, 0.4998, 0.8314, 0.5274, 0.8609, 0.5276, 0.8426, 0.4998, 0.8715, 0.5206, 0.8685, 0.8852, 0.8403, 0.8768, 0.8482, 0.8538, 0.8789, 0.8593, 0.8968, 0.8926, 0.8685, 0.8852, 0.8789, 0.8593, 0.9088, 0.8651, 0.9088, 0.8651, 0.8789, 0.8593, 0.8756, 0.8242, 0.9088, 0.822, 0.8192, 0.7634, 0.7942, 0.7913, 0.7942, 0.7346, 0.8254, 0.7328, 0.8357, 0.7435, 0.8192, 0.7634, 0.8254, 0.7328, 0.8344, 0.7326, 0.8344, 0.7326, 0.8254, 0.7328, 0.8321, 0.6963, 0.8381, 0.7207, 0.8756, 0.8242, 0.8458, 0.8244, 0.8427, 0.8062, 0.872, 0.8023, 0.9088, 0.822, 0.8756, 0.8242, 0.872, 0.8023, 0.902, 0.7987, 0.766, 0.8007, 0.7952, 0.8044, 0.793, 0.8263, 0.7605, 0.8228, 0.8321, 0.6963, 0.8198, 0.6729, 0.8542, 0.6678, 0.8495, 0.6954, 0.8381, 0.7207, 0.8321, 0.6963, 0.8495, 0.6954, 0.8465, 0.7206, 0.8465, 0.7206, 0.8495, 0.6954, 0.8709, 0.7049, 0.8558, 0.7222, 0.7978, 0.8845, 0.8259, 0.8745, 0.8256, 0.8958, 0.8145, 0.9024, 0.7978, 0.8845, 0.8145, 0.9024, 0.7704, 0.8942, 0.8968, 0.8926, 0.8546, 0.9051, 0.8685, 0.8852, 0.8683, 0.7582, 0.8926, 0.7785, 0.8463, 0.7919, 0.8445, 0.7584, 0.8529, 0.7431, 0.8683, 0.7582, 0.8445, 0.7584, 0.8444, 0.7429, 0.8444, 0.7429, 0.8445, 0.7584, 0.8192, 0.7634, 0.8357, 0.7435, 0.793, 0.8263, 0.8222, 0.8265, 0.8189, 0.8541, 0.788, 0.8605, 0.7605, 0.8228, 0.793, 0.8263, 0.788, 0.8605, 0.7547, 0.8664, 0.7547, 0.8664, 0.788, 0.8605, 0.7978, 0.8845, 0.7704, 0.8942, 0.8709, 0.7049, 0.8891, 0.6804, 0.9104, 0.7364, 0.8761, 0.7365, 0.8558, 0.7222, 0.8709, 0.7049, 0.8761, 0.7365, 0.856, 0.734, 0.856, 0.734, 0.8761, 0.7365, 0.8683, 0.7582, 0.8529, 0.7431, 0.8314, 0.5274, 0.8426, 0.4998, 0.8457, 0.5324, 0.8534, 0.3411, 0.8654, 0.3684, 0.8523, 0.3715, 0.8534, 0.3411, 0.8396, 0.3681, 0.8254, 0.3632, 0.8457, 0.5324, 0.8426, 0.4998, 0.8609, 0.5276, 0.4403, 0.184, 0.333, 0.189, 0.3392, 0.1617, 0.4376, 0.1519, 0.7596, 0.4197, 0.7592, 0.4197, 0.7593, 0.4197, 0.7599, 0.4194, 0.7592, 0.4197, 0.7591, 0.4197, 0.7591, 0.4197, 0.7593, 0.4197, 0.4306, 0.3065, 0.3289, 0.2882, 0.3226, 0.2604, 0.4361, 0.2748, 0.6422, 0.3186, 0.6422, 0.2661, 0.6637, 0.2696, 0.6637, 0.3102, 0.7589, 0.4198, 0.759, 0.4197, 0.759, 0.4197, 0.7589, 0.4197, 0.7583, 0.4163, 0.759, 0.4195, 0.7585, 0.4199, 0.7513, 0.4198, 0.5918, 0.3223, 0.5918, 0.2698, 0.6209, 0.2753, 0.6209, 0.3159, 0.7591, 0.4198, 0.7591, 0.4197, 0.759, 0.4198, 0.7589, 0.4198, 0.4361, 0.2748, 0.3226, 0.2604, 0.3348, 0.2249, 0.438, 0.2294, 0.6637, 0.3102, 0.6637, 0.2696, 0.6928, 0.2661, 0.6928, 0.3186, 0.7589, 0.4197, 0.759, 0.4197, 0.7591, 0.4197, 0.7591, 0.4197, 0.6782, 0.7296, 0.7527, 0.7391, 0.755, 0.7798, 0.26, 0.5815, 0.2881, 0.5206, 0.3091, 0.5182, 0.3208, 0.5744, 0.7507, 0.665, 0.7547, 0.6865, 0.7303, 0.6674, 0.3589, 0.529, 0.3139, 0.5098, 0.3182, 0.486, 0.3515, 0.4701, 0.7517, 0.7101, 0.7527, 0.7391, 0.7336, 0.7033, 0.6756, 0.6467, 0.7465, 0.6341, 0.7303, 0.6674, 0.7336, 0.7033, 0.7547, 0.6865, 0.7517, 0.7101, 0.8916, 0.9152, 0.8546, 0.9051, 0.8968, 0.8926, 0.734, 0.6873, 0.7547, 0.6865, 0.7336, 0.7033, 0.6735, 0.6926, 0.6999, 0.6895, 0.6782, 0.7296, 0.7336, 0.7033, 0.6999, 0.6895, 0.734, 0.6873, 0.7704, 0.8942, 0.8145, 0.9024, 0.7785, 0.9151, 0.6782, 0.7296, 0.6204, 0.6969, 0.6735, 0.6926, 0.7303, 0.6674, 0.7465, 0.6341, 0.7507, 0.665, 0.7594, 0.07262, 0.7906, 0.07263, 0.7906, 0.09456, 0.7594, 0.09454, 0.7175, 0.1619, 0.7529, 0.1356, 0.7562, 0.1665, 0.7876, 0.1651, 0.7711, 0.1456, 0.7893, 0.1338, 0.7594, 0.09454, 0.7183, 0.09154, 0.7183, 0.0726, 0.7594, 0.07262, 0.7713, 0.1286, 0.7893, 0.1338, 0.7711, 0.1456, 0.4858, 0.4454, 0.5132, 0.4416, 0.5099, 0.4718, 0.4886, 0.5239, 0.7723, 0.2106, 0.7765, 0.2486, 0.7475, 0.2441, 0.7626, 0.2063, 0.7594, 0.0507, 0.7906, 0.04932, 0.7906, 0.07263, 0.7594, 0.07262, 0.7529, 0.1356, 0.7711, 0.1456, 0.7562, 0.1665, 0.7529, 0.1356, 0.7713, 0.1286, 0.7711, 0.1456, 0.7599, 0.4194, 0.7593, 0.4197, 0.7593, 0.4197, 0.7596, 0.4195, 0.7513, 0.4198, 0.7585, 0.4199, 0.7583, 0.4199, 0.7536, 0.4217, 0.7589, 0.4198, 0.759, 0.4198, 0.759, 0.4197, 0.7589, 0.4198, 0.7594, 0.07262, 0.7183, 0.0726, 0.7183, 0.04889, 0.7594, 0.0507, 0.7709, 0.4203, 0.7663, 0.4194, 0.7646, 0.4178, 0.7661, 0.4158, 0.7715, 0.4141, 0.7646, 0.4178, 0.7599, 0.4194, 0.7596, 0.4195, 0.7661, 0.4158, 0.7593, 0.4197, 0.7591, 0.4197, 0.7591, 0.4197, 0.7593, 0.4197, 0.6209, 0.3159, 0.6209, 0.2753, 0.6422, 0.2661, 0.6422, 0.3186, 0.7906, 0.07263, 0.8219, 0.07264, 0.8219, 0.09458, 0.7906, 0.09456, 0.7865, 0.1919, 0.8297, 0.2021, 0.7829, 0.2069, 0.7596, 0.4195, 0.7593, 0.4197, 0.7591, 0.4198, 0.759, 0.4195, 0.438, 0.2294, 0.3348, 0.2249, 0.333, 0.189, 0.4403, 0.184, 0.7591, 0.4197, 0.7591, 0.4197, 0.7591, 0.4197, 0.7592, 0.4197, 0.7475, 0.2441, 0.7155, 0.2067, 0.7626, 0.2063, 0.7906, 0.04932, 0.8219, 0.05204, 0.8219, 0.07264, 0.7906, 0.07263, 0.7661, 0.4158, 0.7596, 0.4195, 0.759, 0.4195, 0.7583, 0.4163, 0.7593, 0.4197, 0.7591, 0.4197, 0.7591, 0.4197, 0.7591, 0.4198, 0.7591, 0.4201, 0.7591, 0.4197, 0.7592, 0.4197, 0.7596, 0.4197, 0.7876, 0.1651, 0.7893, 0.1338, 0.8263, 0.1596, 0.7429, 0.1122, 0.7529, 0.1356, 0.7175, 0.1619, 0.4886, 0.5239, 0.5099, 0.4718, 0.5392, 0.507, 0.7513, 0.4198, 0.7536, 0.4217, 0.7562, 0.4221, 0.7567, 0.4224, 0.7553, 0.4242, 0.7458, 0.4205, 0.7714, 0.165, 0.7711, 0.1456, 0.7876, 0.1651, 0.7562, 0.1665, 0.7711, 0.1456, 0.7714, 0.165, 0.5782, 0.3599, 0.5943, 0.4126, 0.5195, 0.4199, 0.5174, 0.4087, 0.6066, 0.4755, 0.6225, 0.4793, 0.6062, 0.5191, 0.5938, 0.5123, 0.7626, 0.2063, 0.7155, 0.2067, 0.759, 0.192, 0.7829, 0.2069, 0.8297, 0.2021, 0.8055, 0.24, 0.7762, 0.1068, 0.8021, 0.1112, 0.7893, 0.1338, 0.7713, 0.1286, 0.7429, 0.1122, 0.7762, 0.1068, 0.7713, 0.1286, 0.7529, 0.1356, 0.4295, 0.7756, 0.4121, 0.7775, 0.4138, 0.7362, 0.3208, 0.5744, 0.3091, 0.5182, 0.3139, 0.5098, 0.3589, 0.529, 0.3515, 0.4701, 0.3182, 0.486, 0.31, 0.4738, 0.3272, 0.4386, 0.4138, 0.7362, 0.473, 0.757, 0.4295, 0.7756, 0.3593, 0.8849, 0.3941, 0.8783, 0.3712, 0.9056, 0.3739, 0.7778, 0.3922, 0.7335, 0.3927, 0.7751, 0.5984, 0.8321, 0.6215, 0.8288, 0.6404, 0.8572, 0.3934, 0.8339, 0.3937, 0.8655, 0.3715, 0.841, 0.6215, 0.8288, 0.5984, 0.8321, 0.6141, 0.8156, 0.167, 0.2844, 0.1753, 0.2669, 0.1988, 0.2618, 0.1947, 0.2793, 0.2577, 0.2071, 0.2771, 0.2314, 0.2986, 0.2587, 0.2646, 0.2651, 0.2436, 0.2393, 0.3937, 0.8655, 0.3573, 0.8598, 0.3492, 0.8161, 0.3715, 0.841, 0.3713, 0.7367, 0.3922, 0.7335, 0.3739, 0.7778, 0.5991, 0.8683, 0.5984, 0.8321, 0.6404, 0.8572, 0.3941, 0.8783, 0.3941, 0.9365, 0.3712, 0.9056, 0.3941, 0.9365, 0.349, 0.9266, 0.3712, 0.9056, 0.3931, 0.817, 0.3492, 0.8161, 0.3739, 0.7778, 0.393, 0.7983, 0.393, 0.7983, 0.3739, 0.7778, 0.3927, 0.7751, 0.6316, 0.7999, 0.5978, 0.7938, 0.6151, 0.7751, 0.5978, 0.7938, 0.5973, 0.7676, 0.6151, 0.7751, 0.5967, 0.7307, 0.6297, 0.7395, 0.6321, 0.771, 0.6151, 0.7751, 0.5973, 0.7676, 0.5967, 0.7307, 0.6151, 0.7751, 0.5984, 0.8321, 0.5978, 0.7938, 0.6141, 0.8156, 0.5978, 0.7938, 0.6316, 0.7999, 0.6141, 0.8156, 0.3931, 0.817, 0.3934, 0.8339, 0.3715, 0.841, 0.3492, 0.8161, 0.26, 0.5815, 0.2261, 0.5305, 0.2771, 0.5031, 0.2881, 0.5206])
me_cube.materials.append(mat_material)
me_cube.use_remesh_preserve_volume = False
me_cube.use_remesh_preserve_attributes = False
me_cube.use_mirror_vertex_groups = False
me_cube.update()
me_cube_001 = bpy.data.meshes.new('Cube.001')
me_cube_001.from_pydata([(-0.1745, -0.8131, -1.461), (-0.1745, 0.3808, 0.4267), (-0.1745, -0.8131, 0.9688), (-0.1745, 0.7799, 0.9688), (-0.1745, 0.7821, 2.481), (-0.3422, -0.09813, -2.002), (-0.1745, -0.22, 1.873), (-0.3422, 0.0, 1.0), (-0.1745, 0.3349, -1.321), (-0.3422, -0.2576, -2.002), (-0.3247, 0.0001757, -4.16), (-0.2912, 0.3498, -3.906), (-0.2912, -0.2972, -4.151), (-0.3167, 0.3574, -2.89), (-0.3167, -0.207, -3.058), (-0.3334, 8.787e-05, -3.017), (0.1745, -0.8131, -1.461), (0.1745, 0.3808, 0.4267), (0.1745, -0.8131, 0.9688), (0.1745, 0.7799, 0.9688), (0.0, -1.0, 1.0), (0.0, 0.4989, 0.3195), (0.0, -1.0, -2.051), (0.0, 1.0, 1.0), (0.1745, 0.7821, 2.481), (0.3422, -0.09813, -2.002), (0.0, -0.09813, -2.002), (0.0, 1.003, 2.899), (0.0, -0.2554, 2.135), (0.1745, -0.22, 1.873), (0.3422, 0.0, 1.0), (0.1745, 0.3349, -1.321), (0.0, 0.4413, -1.472), (0.3422, -0.2576, -2.002), (0.0, -0.2576, -2.002), (0.3247, 0.0001757, -4.16), (0.0, 0.0, -4.292), (0.2912, 0.3498, -3.906), (0.0, 0.3725, -4.024), (0.2912, -0.2972, -4.151), (0.0, -0.3202, -4.27), (0.3167, 0.3574, -2.89), (0.0, -0.3078, -3.117), (0.3167, -0.207, -3.058), (0.3334, 8.787e-05, -3.017), (0.0, 0.3687, -2.95)], [], [(4, 3, 7), (42, 14, 12, 40), (3, 23, 21, 1), (27, 23, 3, 4), (20, 2, 0, 22), (2, 6, 7), (0, 9, 22), (20, 28, 6, 2), (3, 1, 8, 5, 7), (6, 4, 7), (0, 2, 7, 5, 9), (28, 27, 4, 6), (8, 1, 21, 32), (8, 32, 45, 13), (10, 11, 38, 36), (12, 10, 36, 40), (15, 13, 11, 10), (14, 15, 10, 12), (5, 8, 13, 15), (34, 9, 14, 42), (9, 5, 15, 14), (13, 45, 38, 11), (24, 30, 19), (42, 40, 39, 43), (19, 17, 21, 23), (27, 24, 19, 23), (20, 22, 16, 18), (18, 30, 29), (22, 34, 33), (20, 18, 29, 28), (19, 30, 25, 31, 17), (29, 30, 24), (16, 33, 25, 30, 18), (28, 29, 24, 27), (31, 32, 21, 17), (31, 41, 45, 32), (35, 36, 38, 37), (39, 40, 36, 35), (32, 45, 38, 36, 26), (26, 36, 40, 42, 34), (44, 35, 37, 41), (43, 39, 35, 44), (25, 44, 41, 31), (34, 42, 43, 33), (33, 43, 44, 25), (41, 37, 38, 45), (9, 34, 22), (16, 22, 33)])
_uv = me_cube_001.uv_layers.new(name='UVMap')
_uv.uv.foreach_set('vector', [0.1994, 0.8903, 0.1792, 0.726, 0.2694, 0.7195, 0.2857, 0.1847, 0.2508, 0.2043, 0.2265, 0.106, 0.2392, 0.07532, 0.1792, 0.726, 0.1466, 0.7318, 0.1894, 0.6405, 0.2154, 0.654, 0.1763, 0.9435, 0.1466, 0.7318, 0.1792, 0.726, 0.1994, 0.8903, 0.3949, 0.717, 0.3647, 0.7116, 0.3651, 0.4203, 0.3949, 0.3572, 0.3647, 0.7116, 0.304, 0.818, 0.2694, 0.7195, 0.3651, 0.4203, 0.2887, 0.3396, 0.3949, 0.3572, 0.3949, 0.717, 0.3157, 0.8526, 0.304, 0.818, 0.3647, 0.7116, 0.1792, 0.726, 0.2154, 0.654, 0.2111, 0.4334, 0.2663, 0.3399, 0.2694, 0.7195, 0.304, 0.818, 0.1994, 0.8903, 0.2694, 0.7195, 0.3651, 0.4203, 0.3647, 0.7116, 0.2694, 0.7195, 0.2663, 0.3399, 0.2887, 0.3396, 0.3157, 0.8526, 0.1763, 0.9435, 0.1994, 0.8903, 0.304, 0.818, 0.2111, 0.4334, 0.2154, 0.654, 0.1894, 0.6405, 0.1832, 0.4167, 0.2111, 0.4334, 0.1832, 0.4167, 0.153, 0.2348, 0.1919, 0.2367, 0.2031, 0.1111, 0.1777, 0.1367, 0.1484, 0.1129, 0.1953, 0.07203, 0.2265, 0.106, 0.2031, 0.1111, 0.1953, 0.07203, 0.2392, 0.07532, 0.2303, 0.2142, 0.1919, 0.2367, 0.1777, 0.1367, 0.2031, 0.1111, 0.2508, 0.2043, 0.2303, 0.2142, 0.2031, 0.1111, 0.2265, 0.106, 0.2663, 0.3399, 0.2111, 0.4334, 0.1919, 0.2367, 0.2303, 0.2142, 0.3265, 0.3103, 0.2887, 0.3396, 0.2508, 0.2043, 0.2857, 0.1847, 0.2887, 0.3396, 0.2663, 0.3399, 0.2303, 0.2142, 0.2508, 0.2043, 0.1919, 0.2367, 0.153, 0.2348, 0.1484, 0.1129, 0.1777, 0.1367, 0.723, 0.8903, 0.6535, 0.7193, 0.7436, 0.726, 0.6387, 0.1844, 0.6855, 0.0752, 0.6981, 0.1059, 0.6735, 0.2042, 0.7436, 0.726, 0.7077, 0.6539, 0.7337, 0.6405, 0.7762, 0.7319, 0.7459, 0.9436, 0.723, 0.8903, 0.7436, 0.726, 0.7762, 0.7319, 0.528, 0.7164, 0.529, 0.3566, 0.5587, 0.4199, 0.5582, 0.7112, 0.5582, 0.7112, 0.6535, 0.7193, 0.6185, 0.8177, 0.529, 0.3566, 0.5976, 0.31, 0.6352, 0.3393, 0.528, 0.7164, 0.5582, 0.7112, 0.6185, 0.8177, 0.6068, 0.8523, 0.7436, 0.726, 0.6535, 0.7193, 0.6577, 0.3397, 0.7126, 0.4333, 0.7077, 0.6539, 0.6185, 0.8177, 0.6535, 0.7193, 0.723, 0.8903, 0.5587, 0.4199, 0.6352, 0.3393, 0.6577, 0.3397, 0.6535, 0.7193, 0.5582, 0.7112, 0.6068, 0.8523, 0.6185, 0.8177, 0.723, 0.8903, 0.7459, 0.9436, 0.7126, 0.4333, 0.7405, 0.4168, 0.7337, 0.6405, 0.7077, 0.6539, 0.7126, 0.4333, 0.7324, 0.2367, 0.7713, 0.2349, 0.7405, 0.4168, 0.7215, 0.1111, 0.7295, 0.07203, 0.7762, 0.113, 0.7469, 0.1367, 0.6981, 0.1059, 0.6855, 0.0752, 0.7295, 0.07203, 0.7215, 0.1111, 0.8343, 0.4194, 0.8382, 0.245, 0.8343, 0.1184, 0.8773, 0.08565, 0.8962, 0.3552, 0.8962, 0.3552, 0.8773, 0.08565, 0.9152, 0.08728, 0.9174, 0.2231, 0.915, 0.3547, 0.6941, 0.2141, 0.7215, 0.1111, 0.7469, 0.1367, 0.7324, 0.2367, 0.6735, 0.2042, 0.6981, 0.1059, 0.7215, 0.1111, 0.6941, 0.2141, 0.6577, 0.3397, 0.6941, 0.2141, 0.7324, 0.2367, 0.7126, 0.4333, 0.5976, 0.31, 0.6387, 0.1844, 0.6735, 0.2042, 0.6352, 0.3393, 0.6352, 0.3393, 0.6735, 0.2042, 0.6941, 0.2141, 0.6577, 0.3397, 0.7324, 0.2367, 0.7469, 0.1367, 0.7762, 0.113, 0.7713, 0.2349, 0.2887, 0.3396, 0.3265, 0.3103, 0.3949, 0.3572, 0.5587, 0.4199, 0.529, 0.3566, 0.6352, 0.3393])
me_cube_001.use_remesh_preserve_volume = False
me_cube_001.use_remesh_preserve_attributes = False
me_cube_001.use_mirror_vertex_groups = False
me_cube_001.update()
me_sphere = bpy.data.meshes.new('Sphere')
me_sphere.from_pydata([(-0.071, 0.0, 0.3569), (-0.1393, 0.0, 0.3362), (-0.2022, 0.0, 0.3026), (-0.2573, 0.0, 0.2573), (-0.3026, 0.0, 0.2022), (-0.3362, 0.0, 0.1393), (-0.3569, 0.0, 0.071), (-0.3639, 0.0, 2.747e-08), (-0.3569, 0.0, -0.071), (-0.3362, 0.0, -0.1393), (-0.3026, 0.0, -0.2022), (-0.2573, 0.0, -0.2573), (-0.2022, 0.0, -0.3026), (-0.1393, 0.0, -0.3362), (-0.071, 0.0, -0.3569), (-0.06963, 0.01385, 0.3569), (-0.1366, 0.02717, 0.3362), (-0.1983, 0.03944, 0.3026), (-0.2524, 0.0502, 0.2573), (-0.2968, 0.05903, 0.2022), (-0.3298, 0.06559, 0.1393), (-0.3501, 0.06963, 0.071), (-0.3569, 0.071, 4.338e-08), (-0.3501, 0.06963, -0.071), (-0.3298, 0.06559, -0.1393), (-0.2968, 0.05903, -0.2022), (-0.2524, 0.0502, -0.2573), (-0.1983, 0.03944, -0.3026), (-0.1366, 0.02717, -0.3362), (-0.06963, 0.01385, -0.3569), (-0.06559, 0.02717, 0.3569), (-0.1287, 0.05329, 0.3362), (-0.1868, 0.07737, 0.3026), (-0.2377, 0.09847, 0.2573), (-0.2796, 0.1158, 0.2022), (-0.3106, 0.1287, 0.1393), (-0.3298, 0.1366, 0.071), (-0.3362, 0.1393, 4.338e-08), (-0.3298, 0.1366, -0.071), (-0.3106, 0.1287, -0.1393), (-0.2796, 0.1158, -0.2022), (-0.2377, 0.09847, -0.2573), (-0.1868, 0.07737, -0.3026), (-0.1287, 0.05329, -0.3362), (-0.06559, 0.02717, -0.3569), (-0.05903, 0.03944, 0.3569), (-0.1158, 0.07737, 0.3362), (-0.1681, 0.1123, 0.3026), (-0.214, 0.143, 0.2573), (-0.2516, 0.1681, 0.2022), (-0.2796, 0.1868, 0.1393), (-0.2968, 0.1983, 0.071), (-0.3026, 0.2022, 4.338e-08), (-0.2968, 0.1983, -0.071), (-0.2796, 0.1868, -0.1393), (-0.2516, 0.1681, -0.2022), (-0.214, 0.143, -0.2573), (-0.1681, 0.1123, -0.3026), (-0.1158, 0.07737, -0.3362), (-0.05903, 0.03944, -0.3569), (-0.0502, 0.0502, 0.3569), (-0.09847, 0.09847, 0.3362), (-0.143, 0.143, 0.3026), (-0.182, 0.182, 0.2573), (-0.214, 0.214, 0.2022), (-0.2377, 0.2377, 0.1393), (-0.2524, 0.2524, 0.071), (-0.2573, 0.2573, 4.338e-08), (-0.2524, 0.2524, -0.071), (-0.2377, 0.2377, -0.1393), (-0.214, 0.214, -0.2022), (-0.182, 0.182, -0.2573), (-0.143, 0.143, -0.3026), (-0.09847, 0.09847, -0.3362), (-0.0502, 0.0502, -0.3569), (-0.03944, 0.05903, 0.3569), (-0.07737, 0.1158, 0.3362), (-0.1123, 0.1681, 0.3026), (-0.143, 0.214, 0.2573), (-0.1681, 0.2516, 0.2022), (-0.1868, 0.2796, 0.1393), (-0.1983, 0.2968, 0.071), (-0.2022, 0.3026, 4.338e-08), (-0.1983, 0.2968, -0.071), (-0.1868, 0.2796, -0.1393), (-0.1681, 0.2516, -0.2022), (-0.143, 0.214, -0.2573), (-0.1123, 0.1681, -0.3026), (-0.07737, 0.1158, -0.3362), (-0.03944, 0.05903, -0.3569), (-0.02717, 0.06559, 0.3569), (-0.05329, 0.1287, 0.3362), (-0.07737, 0.1868, 0.3026), (-0.09847, 0.2377, 0.2573), (-0.1158, 0.2796, 0.2022), (-0.1287, 0.3106, 0.1393), (-0.1366, 0.3298, 0.071), (-0.1393, 0.3362, 4.338e-08), (-0.1366, 0.3298, -0.071), (-0.1287, 0.3106, -0.1393), (-0.1158, 0.2796, -0.2022), (-0.09847, 0.2377, -0.2573), (-0.07737, 0.1868, -0.3026), (-0.05329, 0.1287, -0.3362), (-0.02717, 0.06559, -0.3569), (-0.01385, 0.06963, 0.3569), (-0.02717, 0.1366, 0.3362), (-0.03944, 0.1983, 0.3026), (-0.0502, 0.2524, 0.2573), (-0.05903, 0.2968, 0.2022), (-0.06559, 0.3298, 0.1393), (-0.06963, 0.3501, 0.071), (-0.071, 0.3569, 4.338e-08), (-0.06963, 0.3501, -0.071), (-0.06559, 0.3298, -0.1393), (-0.05903, 0.2968, -0.2022), (-0.0502, 0.2524, -0.2573), (-0.03944, 0.1983, -0.3026), (-0.02717, 0.1366, -0.3362), (-0.01385, 0.06963, -0.3569), (1.254e-07, 0.071, 0.3569), (1.321e-07, 0.1393, 0.3362), (1.321e-07, 0.2022, 0.3026), (1.457e-07, 0.2573, 0.2573), (1.511e-07, 0.3026, 0.2022), (1.348e-07, 0.3362, 0.1393), (1.728e-07, 0.3569, 0.071), (1.24e-07, 0.3639, 4.338e-08), (1.728e-07, 0.3569, -0.071), (1.24e-07, 0.3362, -0.1393), (1.511e-07, 0.3026, -0.2022), (1.457e-07, 0.2573, -0.2573), (1.43e-07, 0.2022, -0.3026), (1.294e-07, 0.1393, -0.3362), (1.145e-07, 0.071, -0.3569), (0.01385, 0.06963, 0.3569), (0.02717, 0.1366, 0.3362), (0.03944, 0.1983, 0.3026), (0.0502, 0.2524, 0.2573), (0.05903, 0.2968, 0.2022), (0.06559, 0.3298, 0.1393), (0.06963, 0.3501, 0.071), (0.071, 0.3569, 4.338e-08), (0.06963, 0.3501, -0.071), (0.06559, 0.3298, -0.1393), (0.05903, 0.2968, -0.2022), (0.0502, 0.2524, -0.2573), (0.03944, 0.1983, -0.3026), (0.02717, 0.1366, -0.3362), (0.01385, 0.06963, -0.3569), (0.02717, 0.06559, 0.3569), (0.05329, 0.1287, 0.3362), (0.07737, 0.1868, 0.3026), (0.09847, 0.2377, 0.2573), (0.1158, 0.2796, 0.2022), (0.1287, 0.3106, 0.1393), (0.1366, 0.3298, 0.071), (0.1393, 0.3362, 4.338e-08), (0.1366, 0.3298, -0.071), (0.1287, 0.3106, -0.1393), (0.1158, 0.2796, -0.2022), (0.09847, 0.2377, -0.2573), (0.07737, 0.1868, -0.3026), (0.05329, 0.1287, -0.3362), (0.02717, 0.06559, -0.3569), (0.03944, 0.05903, 0.3569), (0.07737, 0.1158, 0.3362), (0.1123, 0.1681, 0.3026), (0.143, 0.214, 0.2573), (0.1681, 0.2516, 0.2022), (0.1868, 0.2796, 0.1393), (0.1983, 0.2968, 0.071), (0.2022, 0.3026, 4.338e-08), (0.1983, 0.2968, -0.071), (0.1868, 0.2796, -0.1393), (0.1681, 0.2516, -0.2022), (0.143, 0.214, -0.2573), (0.1123, 0.1681, -0.3026), (0.07737, 0.1158, -0.3362), (0.03944, 0.05903, -0.3569), (0.0502, 0.0502, 0.3569), (0.09847, 0.09847, 0.3362), (0.143, 0.143, 0.3026), (0.182, 0.182, 0.2573), (0.214, 0.214, 0.2022), (0.2377, 0.2377, 0.1393), (0.2524, 0.2524, 0.071), (0.2573, 0.2573, 4.338e-08), (0.2524, 0.2524, -0.071), (0.2377, 0.2377, -0.1393), (0.214, 0.214, -0.2022), (0.182, 0.182, -0.2573), (0.143, 0.143, -0.3026), (0.09847, 0.09847, -0.3362), (0.0502, 0.0502, -0.3569), (0.05903, 0.03944, 0.3569), (0.1158, 0.07737, 0.3362), (0.1681, 0.1123, 0.3026), (0.214, 0.143, 0.2573), (0.2516, 0.1681, 0.2022), (0.2796, 0.1868, 0.1393), (0.2968, 0.1983, 0.071), (0.3026, 0.2022, 4.338e-08), (0.2968, 0.1983, -0.071), (0.2796, 0.1868, -0.1393), (0.2516, 0.1681, -0.2022), (0.214, 0.143, -0.2573), (0.1681, 0.1123, -0.3026), (0.1158, 0.07737, -0.3362), (0.05903, 0.03944, -0.3569), (0.06559, 0.02717, 0.3569), (0.1287, 0.05329, 0.3362), (0.1868, 0.07737, 0.3026), (0.2377, 0.09847, 0.2573), (0.2796, 0.1158, 0.2022), (0.3106, 0.1287, 0.1393), (0.3298, 0.1366, 0.071), (0.3362, 0.1393, 4.338e-08), (0.3298, 0.1366, -0.071), (0.3106, 0.1287, -0.1393), (0.2796, 0.1158, -0.2022), (0.2377, 0.09847, -0.2573), (0.1868, 0.07737, -0.3026), (0.1287, 0.05329, -0.3362), (0.06559, 0.02717, -0.3569), (0.06963, 0.01385, 0.3569), (0.1366, 0.02717, 0.3362), (0.1983, 0.03944, 0.3026), (0.2524, 0.0502, 0.2573), (0.2968, 0.05903, 0.2022), (0.3298, 0.06559, 0.1393), (0.3501, 0.06963, 0.071), (0.3569, 0.071, 4.338e-08), (0.3501, 0.06963, -0.071), (0.3298, 0.06559, -0.1393), (0.2968, 0.05903, -0.2022), (0.2524, 0.0502, -0.2573), (0.1983, 0.03944, -0.3026), (0.1366, 0.02717, -0.3362), (0.06963, 0.01385, -0.3569), (0.071, -1.22e-08, 0.3569), (0.1393, -1.898e-08, 0.3362), (0.2022, -2.44e-08, 0.3026), (0.2573, -2.169e-08, 0.2573), (0.3026, -3.796e-08, 0.2022), (0.3362, -5.423e-08, 0.1393), (0.3569, -5.423e-08, 0.071), (0.3639, -3.796e-08, 4.338e-08), (0.3569, -5.423e-08, -0.071), (0.3362, -1.627e-08, -0.1393), (0.3026, -3.796e-08, -0.2022), (0.2573, -2.169e-08, -0.2573), (0.2022, -3.525e-08, -0.3026), (0.1393, -8.134e-09, -0.3362), (0.071, 0.0, -0.3569), (0.06963, -0.01385, 0.3569), (0.1366, -0.02717, 0.3362), (0.1983, -0.03944, 0.3026), (0.2524, -0.0502, 0.2573), (0.2968, -0.05903, 0.2022), (0.3298, -0.06559, 0.1393), (0.3501, -0.06963, 0.071), (0.3569, -0.071, 4.338e-08), (0.3501, -0.06963, -0.071), (0.3298, -0.06559, -0.1393), (0.2968, -0.05903, -0.2022), (0.2524, -0.0502, -0.2573), (0.1983, -0.03944, -0.3026), (0.1366, -0.02717, -0.3362), (0.06963, -0.01385, -0.3569), (0.06559, -0.02717, 0.3569), (0.1287, -0.05329, 0.3362), (0.1868, -0.07737, 0.3026), (0.2377, -0.09847, 0.2573), (0.2796, -0.1158, 0.2022), (0.3106, -0.1287, 0.1393), (0.3298, -0.1366, 0.071), (0.3362, -0.1393, 4.338e-08), (0.3298, -0.1366, -0.071), (0.3106, -0.1287, -0.1393), (0.2796, -0.1158, -0.2022), (0.2377, -0.09847, -0.2573), (0.1868, -0.07737, -0.3026), (0.1287, -0.05329, -0.3362), (0.06559, -0.02717, -0.3569), (0.05903, -0.03944, 0.3569), (0.1158, -0.07737, 0.3362), (0.1681, -0.1123, 0.3026), (0.214, -0.143, 0.2573), (0.2516, -0.1681, 0.2022), (0.2796, -0.1868, 0.1393), (0.2968, -0.1983, 0.071), (0.3026, -0.2022, 4.338e-08), (0.2968, -0.1983, -0.071), (0.2796, -0.1868, -0.1393), (0.2516, -0.1681, -0.2022), (0.214, -0.143, -0.2573), (0.1681, -0.1123, -0.3026), (0.1158, -0.07737, -0.3362), (0.05903, -0.03944, -0.3569), (0.0502, -0.0502, 0.3569), (0.09847, -0.09847, 0.3362), (0.143, -0.143, 0.3026), (0.182, -0.182, 0.2573), (0.214, -0.214, 0.2022), (0.2377, -0.2377, 0.1393), (0.2524, -0.2524, 0.071), (0.2573, -0.2573, 4.338e-08), (0.2524, -0.2524, -0.071), (0.2377, -0.2377, -0.1393), (0.214, -0.214, -0.2022), (0.182, -0.182, -0.2573), (0.143, -0.143, -0.3026), (0.09847, -0.09847, -0.3362), (0.0502, -0.0502, -0.3569), (0.03944, -0.05903, 0.3569), (0.07737, -0.1158, 0.3362), (0.1123, -0.1681, 0.3026), (0.143, -0.214, 0.2573), (0.1681, -0.2516, 0.2022), (0.1868, -0.2796, 0.1393), (0.1983, -0.2968, 0.071), (0.2022, -0.3026, 4.338e-08), (0.1983, -0.2968, -0.071), (0.1868, -0.2796, -0.1393), (0.1681, -0.2516, -0.2022), (0.143, -0.214, -0.2573), (0.1123, -0.1681, -0.3026), (0.07737, -0.1158, -0.3362), (0.03944, -0.05903, -0.3569), (1.186e-07, 0.0, -0.3639), (0.02717, -0.06559, 0.3569), (0.05329, -0.1287, 0.3362), (0.07737, -0.1868, 0.3026), (0.09847, -0.2377, 0.2573), (0.1158, -0.2796, 0.2022), (0.1287, -0.3106, 0.1393), (0.1366, -0.3298, 0.071), (0.1393, -0.3362, 4.338e-08), (0.1366, -0.3298, -0.071), (0.1287, -0.3106, -0.1393), (0.1158, -0.2796, -0.2022), (0.09847, -0.2377, -0.2573), (0.07737, -0.1868, -0.3026), (0.05329, -0.1287, -0.3362), (0.02717, -0.06559, -0.3569), (0.01385, -0.06963, 0.3569), (0.02717, -0.1366, 0.3362), (0.03944, -0.1983, 0.3026), (0.0502, -0.2524, 0.2573), (0.05903, -0.2968, 0.2022), (0.06559, -0.3298, 0.1393), (0.06963, -0.3501, 0.071), (0.071, -0.3569, 4.338e-08), (0.06963, -0.3501, -0.071), (0.06559, -0.3298, -0.1393), (0.05903, -0.2968, -0.2022), (0.0502, -0.2524, -0.2573), (0.03944, -0.1983, -0.3026), (0.02717, -0.1366, -0.3362), (0.01385, -0.06963, -0.3569), (1.01e-07, -0.071, 0.3569), (9.146e-08, -0.1393, 0.3362), (8.333e-08, -0.2022, 0.3026), (8.062e-08, -0.2573, 0.2573), (8.062e-08, -0.3026, 0.2022), (5.351e-08, -0.3362, 0.1393), (3.724e-08, -0.3569, 0.071), (5.893e-08, -0.3639, 4.338e-08), (3.724e-08, -0.3569, -0.071), (6.435e-08, -0.3362, -0.1393), (8.062e-08, -0.3026, -0.2022), (8.062e-08, -0.2573, -0.2573), (7.791e-08, -0.2022, -0.3026), (1.132e-07, -0.1393, -0.3362), (1.145e-07, -0.071, -0.3569), (-0.01385, -0.06963, 0.3569), (-0.02717, -0.1366, 0.3362), (-0.03944, -0.1983, 0.3026), (-0.0502, -0.2524, 0.2573), (-0.05903, -0.2968, 0.2022), (-0.06559, -0.3298, 0.1393), (-0.06963, -0.3501, 0.071), (-0.071, -0.3569, 4.338e-08), (-0.06963, -0.3501, -0.071), (-0.06559, -0.3298, -0.1393), (-0.05903, -0.2968, -0.2022), (-0.0502, -0.2524, -0.2573), (-0.03944, -0.1983, -0.3026), (-0.02717, -0.1366, -0.3362), (-0.01385, -0.06963, -0.3569), (-0.02717, -0.06559, 0.3569), (-0.05329, -0.1287, 0.3362), (-0.07737, -0.1868, 0.3026), (-0.09847, -0.2377, 0.2573), (-0.1158, -0.2796, 0.2022), (-0.1287, -0.3106, 0.1393), (-0.1366, -0.3298, 0.071), (-0.1393, -0.3362, 4.338e-08), (-0.1366, -0.3298, -0.071), (-0.1287, -0.3106, -0.1393), (-0.1158, -0.2796, -0.2022), (-0.09847, -0.2377, -0.2573), (-0.07737, -0.1868, -0.3026), (-0.05329, -0.1287, -0.3362), (-0.02717, -0.06559, -0.3569), (-0.03944, -0.05903, 0.3569), (-0.07737, -0.1158, 0.3362), (-0.1123, -0.1681, 0.3026), (-0.143, -0.214, 0.2573), (-0.1681, -0.2516, 0.2022), (-0.1868, -0.2796, 0.1393), (-0.1983, -0.2968, 0.071), (-0.2022, -0.3026, 4.338e-08), (-0.1983, -0.2968, -0.071), (-0.1868, -0.2796, -0.1393), (-0.1681, -0.2516, -0.2022), (-0.143, -0.214, -0.2573), (-0.1123, -0.1681, -0.3026), (-0.07737, -0.1158, -0.3362), (-0.03944, -0.05903, -0.3569), (-0.0502, -0.0502, 0.3569), (-0.09847, -0.09847, 0.3362), (-0.143, -0.143, 0.3026), (-0.182, -0.182, 0.2573), (-0.214, -0.214, 0.2022), (-0.2377, -0.2377, 0.1393), (-0.2524, -0.2524, 0.071), (-0.2573, -0.2573, 4.338e-08), (-0.2524, -0.2524, -0.071), (-0.2377, -0.2377, -0.1393), (-0.214, -0.214, -0.2022), (-0.182, -0.182, -0.2573), (-0.143, -0.143, -0.3026), (-0.09847, -0.09847, -0.3362), (-0.0502, -0.0502, -0.3569), (1.998e-08, -6.588e-08, 0.3639), (-0.05903, -0.03944, 0.3569), (-0.1158, -0.07737, 0.3362), (-0.1681, -0.1123, 0.3026), (-0.214, -0.143, 0.2573), (-0.2516, -0.1681, 0.2022), (-0.2796, -0.1868, 0.1393), (-0.2968, -0.1983, 0.071), (-0.3026, -0.2022, 4.338e-08), (-0.2968, -0.1983, -0.071), (-0.2796, -0.1868, -0.1393), (-0.2516, -0.1681, -0.2022), (-0.214, -0.143, -0.2573), (-0.1681, -0.1123, -0.3026), (-0.1158, -0.07737, -0.3362), (-0.05903, -0.03944, -0.3569), (-0.06559, -0.02717, 0.3569), (-0.1287, -0.05329, 0.3362), (-0.1868, -0.07737, 0.3026), (-0.2377, -0.09847, 0.2573), (-0.2796, -0.1158, 0.2022), (-0.3106, -0.1287, 0.1393), (-0.3298, -0.1366, 0.071), (-0.3362, -0.1393, 4.338e-08), (-0.3298, -0.1366, -0.071), (-0.3106, -0.1287, -0.1393), (-0.2796, -0.1158, -0.2022), (-0.2377, -0.09847, -0.2573), (-0.1868, -0.07737, -0.3026), (-0.1287, -0.05329, -0.3362), (-0.06559, -0.02717, -0.3569), (-0.06963, -0.01385, 0.3569), (-0.1366, -0.02717, 0.3362), (-0.1983, -0.03944, 0.3026), (-0.2524, -0.0502, 0.2573), (-0.2968, -0.05903, 0.2022), (-0.3298, -0.06559, 0.1393), (-0.3501, -0.06963, 0.071), (-0.3569, -0.071, 4.338e-08), (-0.3501, -0.06963, -0.071), (-0.3298, -0.06559, -0.1393), (-0.2968, -0.05903, -0.2022), (-0.2524, -0.0502, -0.2573), (-0.1983, -0.03944, -0.3026), (-0.1366, -0.02717, -0.3362), (-0.06963, -0.01385, -0.3569)], [], [(9, 8, 23, 24), (3, 2, 17, 18), (10, 9, 24, 25), (4, 3, 18, 19), (11, 10, 25, 26), (5, 4, 19, 20), (12, 11, 26, 27), (6, 5, 20, 21), (13, 12, 27, 28), (7, 6, 21, 22), (1, 0, 15, 16), (14, 13, 28, 29), (8, 7, 22, 23), (2, 1, 16, 17), (26, 25, 40, 41), (20, 19, 34, 35), (27, 26, 41, 42), (21, 20, 35, 36), (28, 27, 42, 43), (22, 21, 36, 37), (16, 15, 30, 31), (29, 28, 43, 44), (23, 22, 37, 38), (17, 16, 31, 32), (24, 23, 38, 39), (18, 17, 32, 33), (25, 24, 39, 40), (19, 18, 33, 34), (39, 38, 53, 54), (33, 32, 47, 48), (40, 39, 54, 55), (34, 33, 48, 49), (41, 40, 55, 56), (35, 34, 49, 50), (42, 41, 56, 57), (36, 35, 50, 51), (43, 42, 57, 58), (37, 36, 51, 52), (31, 30, 45, 46), (44, 43, 58, 59), (38, 37, 52, 53), (32, 31, 46, 47), (58, 57, 72, 73), (52, 51, 66, 67), (46, 45, 60, 61), (59, 58, 73, 74), (53, 52, 67, 68), (47, 46, 61, 62), (54, 53, 68, 69), (48, 47, 62, 63), (55, 54, 69, 70), (49, 48, 63, 64), (56, 55, 70, 71), (50, 49, 64, 65), (57, 56, 71, 72), (51, 50, 65, 66), (71, 70, 85, 86), (65, 64, 79, 80), (72, 71, 86, 87), (66, 65, 80, 81), (73, 72, 87, 88), (67, 66, 81, 82), (61, 60, 75, 76), (74, 73, 88, 89), (68, 67, 82, 83), (62, 61, 76, 77), (69, 68, 83, 84), (63, 62, 77, 78), (70, 69, 84, 85), (64, 63, 78, 79), (84, 83, 98, 99), (78, 77, 92, 93), (85, 84, 99, 100), (79, 78, 93, 94), (86, 85, 100, 101), (80, 79, 94, 95), (87, 86, 101, 102), (81, 80, 95, 96), (88, 87, 102, 103), (82, 81, 96, 97), (76, 75, 90, 91), (89, 88, 103, 104), (83, 82, 97, 98), (77, 76, 91, 92), (103, 102, 117, 118), (97, 96, 111, 112), (91, 90, 105, 106), (104, 103, 118, 119), (98, 97, 112, 113), (92, 91, 106, 107), (99, 98, 113, 114), (93, 92, 107, 108), (100, 99, 114, 115), (94, 93, 108, 109), (101, 100, 115, 116), (95, 94, 109, 110), (102, 101, 116, 117), (96, 95, 110, 111), (116, 115, 130, 131), (110, 109, 124, 125), (117, 116, 131, 132), (111, 110, 125, 126), (118, 117, 132, 133), (112, 111, 126, 127), (106, 105, 120, 121), (119, 118, 133, 134), (113, 112, 127, 128), (107, 106, 121, 122), (114, 113, 128, 129), (108, 107, 122, 123), (115, 114, 129, 130), (109, 108, 123, 124), (122, 121, 136, 137), (129, 128, 143, 144), (123, 122, 137, 138), (130, 129, 144, 145), (124, 123, 138, 139), (131, 130, 145, 146), (125, 124, 139, 140), (132, 131, 146, 147), (126, 125, 140, 141), (133, 132, 147, 148), (127, 126, 141, 142), (121, 120, 135, 136), (134, 133, 148, 149), (128, 127, 142, 143), (141, 140, 155, 156), (148, 147, 162, 163), (142, 141, 156, 157), (136, 135, 150, 151), (149, 148, 163, 164), (143, 142, 157, 158), (137, 136, 151, 152), (144, 143, 158, 159), (138, 137, 152, 153), (145, 144, 159, 160), (139, 138, 153, 154), (146, 145, 160, 161), (140, 139, 154, 155), (147, 146, 161, 162), (160, 159, 174, 175), (154, 153, 168, 169), (161, 160, 175, 176), (155, 154, 169, 170), (162, 161, 176, 177), (156, 155, 170, 171), (163, 162, 177, 178), (157, 156, 171, 172), (151, 150, 165, 166), (164, 163, 178, 179), (158, 157, 172, 173), (152, 151, 166, 167), (159, 158, 173, 174), (153, 152, 167, 168), (179, 178, 193, 194), (173, 172, 187, 188), (167, 166, 181, 182), (174, 173, 188, 189), (168, 167, 182, 183), (175, 174, 189, 190), (169, 168, 183, 184), (176, 175, 190, 191), (170, 169, 184, 185), (177, 176, 191, 192), (171, 170, 185, 186), (178, 177, 192, 193), (172, 171, 186, 187), (166, 165, 180, 181), (192, 191, 206, 207), (186, 185, 200, 201), (193, 192, 207, 208), (187, 186, 201, 202), (181, 180, 195, 196), (194, 193, 208, 209), (188, 187, 202, 203), (182, 181, 196, 197), (189, 188, 203, 204), (183, 182, 197, 198), (190, 189, 204, 205), (184, 183, 198, 199), (191, 190, 205, 206), (185, 184, 199, 200), (205, 204, 219, 220), (199, 198, 213, 214), (206, 205, 220, 221), (200, 199, 214, 215), (207, 206, 221, 222), (201, 200, 215, 216), (208, 207, 222, 223), (202, 201, 216, 217), (196, 195, 210, 211), (209, 208, 223, 224), (203, 202, 217, 218), (197, 196, 211, 212), (204, 203, 218, 219), (198, 197, 212, 213), (224, 223, 238, 239), (218, 217, 232, 233), (212, 211, 226, 227), (219, 218, 233, 234), (213, 212, 227, 228), (220, 219, 234, 235), (214, 213, 228, 229), (221, 220, 235, 236), (215, 214, 229, 230), (222, 221, 236, 237), (216, 215, 230, 231), (223, 222, 237, 238), (217, 216, 231, 232), (211, 210, 225, 226), (237, 236, 251, 252), (231, 230, 245, 246), (238, 237, 252, 253), (232, 231, 246, 247), (226, 225, 240, 241), (239, 238, 253, 254), (233, 232, 247, 248), (227, 226, 241, 242), (234, 233, 248, 249), (228, 227, 242, 243), (235, 234, 249, 250), (229, 228, 243, 244), (236, 235, 250, 251), (230, 229, 244, 245), (250, 249, 264, 265), (244, 243, 258, 259), (251, 250, 265, 266), (245, 244, 259, 260), (252, 251, 266, 267), (246, 245, 260, 261), (253, 252, 267, 268), (247, 246, 261, 262), (241, 240, 255, 256), (254, 253, 268, 269), (248, 247, 262, 263), (242, 241, 256, 257), (249, 248, 263, 264), (243, 242, 257, 258), (256, 255, 270, 271), (269, 268, 283, 284), (263, 262, 277, 278), (257, 256, 271, 272), (264, 263, 278, 279), (258, 257, 272, 273), (265, 264, 279, 280), (259, 258, 273, 274), (266, 265, 280, 281), (260, 259, 274, 275), (267, 266, 281, 282), (261, 260, 275, 276), (268, 267, 282, 283), (262, 261, 276, 277), (275, 274, 289, 290), (282, 281, 296, 297), (276, 275, 290, 291), (283, 282, 297, 298), (277, 276, 291, 292), (271, 270, 285, 286), (284, 283, 298, 299), (278, 277, 292, 293), (272, 271, 286, 287), (279, 278, 293, 294), (273, 272, 287, 288), (280, 279, 294, 295), (274, 273, 288, 289), (281, 280, 295, 296), (294, 293, 308, 309), (288, 287, 302, 303), (295, 294, 309, 310), (289, 288, 303, 304), (296, 295, 310, 311), (290, 289, 304, 305), (297, 296, 311, 312), (291, 290, 305, 306), (298, 297, 312, 313), (292, 291, 306, 307), (286, 285, 300, 301), (299, 298, 313, 314), (293, 292, 307, 308), (287, 286, 301, 302), (313, 312, 327, 328), (307, 306, 321, 322), (301, 300, 315, 316), (314, 313, 328, 329), (308, 307, 322, 323), (302, 301, 316, 317), (309, 308, 323, 324), (303, 302, 317, 318), (310, 309, 324, 325), (304, 303, 318, 319), (311, 310, 325, 326), (305, 304, 319, 320), (312, 311, 326, 327), (306, 305, 320, 321), (326, 325, 341, 342), (320, 319, 335, 336), (327, 326, 342, 343), (321, 320, 336, 337), (328, 327, 343, 344), (322, 321, 337, 338), (316, 315, 331, 332), (329, 328, 344, 345), (323, 322, 338, 339), (317, 316, 332, 333), (324, 323, 339, 340), (318, 317, 333, 334), (325, 324, 340, 341), (319, 318, 334, 335), (340, 339, 354, 355), (334, 333, 348, 349), (341, 340, 355, 356), (335, 334, 349, 350), (342, 341, 356, 357), (336, 335, 350, 351), (343, 342, 357, 358), (337, 336, 351, 352), (344, 343, 358, 359), (338, 337, 352, 353), (332, 331, 346, 347), (345, 344, 359, 360), (339, 338, 353, 354), (333, 332, 347, 348), (359, 358, 373, 374), (353, 352, 367, 368), (347, 346, 361, 362), (360, 359, 374, 375), (354, 353, 368, 369), (348, 347, 362, 363), (355, 354, 369, 370), (349, 348, 363, 364), (356, 355, 370, 371), (350, 349, 364, 365), (357, 356, 371, 372), (351, 350, 365, 366), (358, 357, 372, 373), (352, 351, 366, 367), (372, 371, 386, 387), (366, 365, 380, 381), (373, 372, 387, 388), (367, 366, 381, 382), (374, 373, 388, 389), (368, 367, 382, 383), (362, 361, 376, 377), (375, 374, 389, 390), (369, 368, 383, 384), (363, 362, 377, 378), (370, 369, 384, 385), (364, 363, 378, 379), (371, 370, 385, 386), (365, 364, 379, 380), (385, 384, 399, 400), (379, 378, 393, 394), (386, 385, 400, 401), (380, 379, 394, 395), (387, 386, 401, 402), (381, 380, 395, 396), (388, 387, 402, 403), (382, 381, 396, 397), (389, 388, 403, 404), (383, 382, 397, 398), (377, 376, 391, 392), (390, 389, 404, 405), (384, 383, 398, 399), (378, 377, 392, 393), (404, 403, 418, 419), (398, 397, 412, 413), (392, 391, 406, 407), (405, 404, 419, 420), (399, 398, 413, 414), (393, 392, 407, 408), (400, 399, 414, 415), (394, 393, 408, 409), (401, 400, 415, 416), (395, 394, 409, 410), (402, 401, 416, 417), (396, 395, 410, 411), (403, 402, 417, 418), (397, 396, 411, 412), (410, 409, 424, 425), (417, 416, 431, 432), (411, 410, 425, 426), (418, 417, 432, 433), (412, 411, 426, 427), (419, 418, 433, 434), (413, 412, 427, 428), (407, 406, 421, 422), (420, 419, 434, 435), (414, 413, 428, 429), (408, 407, 422, 423), (415, 414, 429, 430), (409, 408, 423, 424), (416, 415, 430, 431), (429, 428, 444, 445), (423, 422, 438, 439), (430, 429, 445, 446), (424, 423, 439, 440), (431, 430, 446, 447), (425, 424, 440, 441), (432, 431, 447, 448), (426, 425, 441, 442), (433, 432, 448, 449), (427, 426, 442, 443), (434, 433, 449, 450), (428, 427, 443, 444), (422, 421, 437, 438), (435, 434, 450, 451), (449, 448, 463, 464), (443, 442, 457, 458), (450, 449, 464, 465), (444, 443, 458, 459), (438, 437, 452, 453), (451, 450, 465, 466), (445, 444, 459, 460), (439, 438, 453, 454), (446, 445, 460, 461), (440, 439, 454, 455), (447, 446, 461, 462), (441, 440, 455, 456), (448, 447, 462, 463), (442, 441, 456, 457), (462, 461, 476, 477), (456, 455, 470, 471), (463, 462, 477, 478), (457, 456, 471, 472), (464, 463, 478, 479), (458, 457, 472, 473), (465, 464, 479, 480), (459, 458, 473, 474), (453, 452, 467, 468), (466, 465, 480, 481), (460, 459, 474, 475), (454, 453, 468, 469), (461, 460, 475, 476), (455, 454, 469, 470), (330, 14, 29), (0, 436, 15), (15, 436, 30), (330, 29, 44), (330, 44, 59), (30, 436, 45), (330, 59, 74), (45, 436, 60), (60, 436, 75), (330, 74, 89), (330, 89, 104), (75, 436, 90), (330, 104, 119), (90, 436, 105), (105, 436, 120), (330, 119, 134), (330, 134, 149), (120, 436, 135), (135, 436, 150), (330, 149, 164), (150, 436, 165), (330, 164, 179), (330, 179, 194), (165, 436, 180), (180, 436, 195), (330, 194, 209), (195, 436, 210), (330, 209, 224), (330, 224, 239), (210, 436, 225), (225, 436, 240), (330, 239, 254), (240, 436, 255), (330, 254, 269), (330, 269, 284), (255, 436, 270), (270, 436, 285), (330, 284, 299), (285, 436, 300), (330, 299, 314), (330, 314, 329), (300, 436, 315), (315, 436, 331), (330, 329, 345), (330, 345, 360), (331, 436, 346), (330, 360, 375), (346, 436, 361), (361, 436, 376), (330, 375, 390), (330, 390, 405), (376, 436, 391), (391, 436, 406), (330, 405, 420), (406, 436, 421), (330, 420, 435), (330, 435, 451), (421, 436, 437), (437, 436, 452), (330, 451, 466), (452, 436, 467), (330, 466, 481), (481, 480, 13, 14), (475, 474, 7, 8), (469, 468, 1, 2), (330, 481, 14), (476, 475, 8, 9), (470, 469, 2, 3), (477, 476, 9, 10), (471, 470, 3, 4), (478, 477, 10, 11), (472, 471, 4, 5), (479, 478, 11, 12), (473, 472, 5, 6), (467, 436, 0), (480, 479, 12, 13), (474, 473, 6, 7), (468, 467, 0, 1)])
me_sphere.use_remesh_preserve_volume = False
me_sphere.use_remesh_preserve_attributes = False
me_sphere.use_mirror_vertex_groups = False
me_sphere.update()
me_circle_001 = bpy.data.meshes.new('Circle.001')
me_circle_001.from_pydata([(0.0, 1.0, 0.0), (-0.1951, 0.9808, 0.0), (-0.3827, 0.9239, 0.0), (-0.5556, 0.8315, 0.0), (-0.7071, 0.7071, 0.0), (-0.8315, 0.5556, 0.0), (-0.9239, 0.3827, 0.0), (-0.9808, 0.1951, 0.0), (-1.0, 7.55e-08, 0.0), (-0.9808, -0.1951, 0.0), (-0.9239, -0.3827, 0.0), (-0.8315, -0.5556, 0.0), (-0.7071, -0.7071, 0.0), (-0.5556, -0.8315, 0.0), (-0.3827, -0.9239, 0.0), (-0.1951, -0.9808, 0.0), (3.258e-07, -1.0, 0.0), (0.1951, -0.9808, 0.0), (0.3827, -0.9239, 0.0), (0.5556, -0.8315, 0.0), (0.7071, -0.7071, 0.0), (0.8315, -0.5556, 0.0), (0.9239, -0.3827, 0.0), (0.9808, -0.1951, 0.0), (1.0, 9.656e-07, 0.0), (0.9808, 0.1951, 0.0), (0.9239, 0.3827, 0.0), (0.8315, 0.5556, 0.0), (0.7071, 0.7071, 0.0), (0.5556, 0.8315, 0.0), (0.3827, 0.9239, 0.0), (0.1951, 0.9808, 0.0), (0.0, 0.8566, 0.0), (-0.1671, 0.8401, 0.0), (-0.3278, 0.7914, 0.0), (-0.4759, 0.7122, 0.0), (-0.6057, 0.6057, 0.0), (-0.7122, 0.4759, 0.0), (-0.7914, 0.3278, 0.0), (-0.8401, 0.1671, 0.0), (-0.8566, 6.467e-08, 0.0), (-0.8401, -0.1671, 0.0), (-0.7914, -0.3278, 0.0), (-0.7122, -0.4759, 0.0), (-0.6057, -0.6057, 0.0), (-0.4759, -0.7122, 0.0), (-0.3278, -0.7914, 0.0), (-0.1671, -0.8401, 0.0), (2.791e-07, -0.8566, 0.0), (0.1671, -0.8401, 0.0), (0.3278, -0.7914, 0.0), (0.4759, -0.7122, 0.0), (0.6057, -0.6057, 0.0), (0.7122, -0.4759, 0.0), (0.7914, -0.3278, 0.0), (0.8401, -0.1671, 0.0), (0.8566, 8.271e-07, 0.0), (0.8401, 0.1671, 0.0), (0.7914, 0.3278, 0.0), (0.7122, 0.4759, 0.0), (0.6057, 0.6057, 0.0), (0.4759, 0.7122, 0.0), (0.3278, 0.7914, 0.0), (0.1671, 0.8401, 0.0)], [], [(16, 17, 49, 48), (11, 12, 44, 43), (6, 7, 39, 38), (1, 2, 34, 33), (27, 28, 60, 59), (22, 23, 55, 54), (17, 18, 50, 49), (12, 13, 45, 44), (7, 8, 40, 39), (2, 3, 35, 34), (28, 29, 61, 60), (23, 24, 56, 55), (18, 19, 51, 50), (13, 14, 46, 45), (8, 9, 41, 40), (3, 4, 36, 35), (29, 30, 62, 61), (24, 25, 57, 56), (19, 20, 52, 51), (14, 15, 47, 46), (9, 10, 42, 41), (4, 5, 37, 36), (30, 31, 63, 62), (25, 26, 58, 57), (20, 21, 53, 52), (15, 16, 48, 47), (10, 11, 43, 42), (5, 6, 38, 37), (0, 1, 33, 32), (31, 0, 32, 63), (26, 27, 59, 58), (21, 22, 54, 53)])
me_circle_001.use_remesh_preserve_volume = False
me_circle_001.use_remesh_preserve_attributes = False
me_circle_001.use_mirror_vertex_groups = False
me_circle_001.update()
me_circle = bpy.data.meshes.new('Circle')
me_circle.from_pydata([], [], [])
me_circle.use_remesh_preserve_volume = False
me_circle.use_remesh_preserve_attributes = False
me_circle.use_mirror_vertex_groups = False
me_circle.update()
arm_armature_001 = bpy.data.armatures.new('Armature.001')  # bones are not reproduced

# ---- objects
ob_armature = bpy.data.objects.new('Armature', arm_armature_001)
ob_cube_001 = bpy.data.objects.new('Cube.001', me_cube_002)
ob_body = bpy.data.objects.new('Body', me_cube)
ob_cube = bpy.data.objects.new('Cube', me_cube_001)
ob_lamp = bpy.data.objects.new('Lamp', light_lamp)
ob_camera = bpy.data.objects.new('Camera', cam_camera)
ob_sphere = bpy.data.objects.new('Sphere', me_sphere)
ob_circle_001 = bpy.data.objects.new('Circle.001', me_circle_001)
ob_circle = bpy.data.objects.new('Circle', me_circle)

# ---- transforms, parenting, visibility, modifiers, constraints
ob_armature.location = (0.0, 0.0, 0.0)
ob_armature.scale = (0.7975, 0.7975, 0.7975)
ob_armature.show_in_front = True
ob_armature.lineart.crease_threshold = 0.0
ob_cube_001.parent = ob_armature
ob_cube_001.location = (2.463, -0.7728, 3.14)
ob_cube_001.rotation_euler = (1.694, -1.903e-17, -2.012e-16)
ob_cube_001.scale = (0.2747, 0.3924, 0.3924)
ob_cube_001.lineart.crease_threshold = 0.0
_vg = ob_cube_001.vertex_groups.new(name='Control')
_vg = ob_cube_001.vertex_groups.new(name='Foot.L')
_vg = ob_cube_001.vertex_groups.new(name='Foot.R')
_vg = ob_cube_001.vertex_groups.new(name='Stomic')
_vg = ob_cube_001.vertex_groups.new(name='Chest')
_vg = ob_cube_001.vertex_groups.new(name='Head')
_vg = ob_cube_001.vertex_groups.new(name='Upper Arm.L')
_vg = ob_cube_001.vertex_groups.new(name='Lower Arm.L')
_vg = ob_cube_001.vertex_groups.new(name='Upper Leg.L')
_vg = ob_cube_001.vertex_groups.new(name='Lower Leg.L')
_vg = ob_cube_001.vertex_groups.new(name='Upper Arm.R')
_vg = ob_cube_001.vertex_groups.new(name='Lower Arm.R')
_vg = ob_cube_001.vertex_groups.new(name='Upper Leg.R')
_vg = ob_cube_001.vertex_groups.new(name='Lower Leg.R')
_vg = ob_cube_001.vertex_groups.new(name='Arm IK.R.002')
_vg = ob_cube_001.vertex_groups.new(name='Bone')
for _i, _w in zip([0, 1, 2, 3, 4, 5, 6, 7, 8, 9, 10, 11, 12, 13, 14, 15, 16, 17, 18, 19, 20, 21, 22, 23, 24, 25, 26, 27, 28, 29, 30, 31, 32, 33, 34, 35, 36, 37, 38, 39], [1.0, 1.0, 1.0, 1.0, 1.0, 1.0, 1.0, 1.0, 1.0, 1.0, 1.0, 1.0, 1.0, 1.0, 1.0, 1.0, 1.0, 1.0, 1.0, 1.0, 1.0, 1.0, 1.0, 1.0, 1.0, 1.0, 1.0, 1.0, 1.0, 1.0, 1.0, 1.0, 1.0, 1.0, 1.0, 1.0, 1.0, 1.0, 1.0, 1.0]): _vg.add([_i], _w, 'REPLACE')
_m = ob_cube_001.modifiers.new('Armature', 'ARMATURE')
_m.object = ob_armature
ob_body.parent = ob_armature
ob_body.location = (0.0375, -0.1884, 8.221)
ob_body.lock_rotations_4d = False
ob_body.empty_display_type = 'ARROWS'
ob_body.lineart.crease_threshold = 0.0
_vg = ob_body.vertex_groups.new(name='Stomic')
for _i, _w in zip([23, 24, 25, 26, 27, 28, 29, 31, 32, 33, 34, 37, 38, 57, 58, 59, 60, 65, 127, 132, 139, 143, 151, 152, 153, 191, 192, 193, 194, 195, 196, 197, 198, 199, 200, 202, 203, 204, 205, 206, 207, 208, 209, 210, 213, 214, 217, 218, 237, 238, 239, 240, 245, 307, 312, 319, 323, 331, 332, 333], [0.1396, 0.7656, 0.1761, 0.3642, 0.1637, 0.7287, 0.03668, 0.07513, 0.0747, 0.7236, 0.6937, 0.1605, 0.1196, 0.07218, 0.06557, 0.195, 0.408, 0.06101, 0.1777, 0.5343, 0.1234, 0.1982, 0.7724, 0.0828, 0.7107, 0.1412, 0.7389, 0.1647, 0.3492, 0.1642, 0.7011, 0.03914, 0.001215, 0.03874, 0.5638, 0.6671, 0.7937, 0.1779, 0.1307, 0.8567, 0.06107, 0.06079, 0.6917, 0.6611, 0.1562, 0.1097, 0.3739, 0.3812, 0.04494, 0.06476, 0.1706, 0.1952, 0.0405, 0.1304, 0.5097, 0.1072, 0.1559, 0.7515, 0.08255, 0.6758]): _vg.add([_i], _w, 'REPLACE')
_vg = ob_body.vertex_groups.new(name='Chest')
for _i, _w in zip([0, 1, 4, 10, 13, 15, 16, 17, 20, 21, 22, 23, 24, 27, 28, 29, 30, 31, 32, 33, 34, 35, 36, 43, 44, 65, 67, 106, 119, 120, 122, 151, 153, 155, 156, 160, 163, 164, 173, 174, 177, 178, 179, 180, 181, 182, 186, 187, 188, 189, 190, 191, 192, 195, 196, 197, 198, 199, 201, 203, 204, 205, 206, 207, 208, 209, 210, 211, 212, 215, 216, 224, 245, 286, 299, 300, 302, 331, 333], [0.1459, 0.05428, 0.04132, 0.02923, 0.0714, 0.00064, 0.01528, 0.0571, 0.09775, 0.1049, 0.1745, 0.6656, 0.1013, 0.616, 0.1072, 0.638, 0.7105, 0.1075, 0.08951, 0.06594, 0.06541, 0.1101, 0.1268, 0.02632, 0.677, 0.05878, 0.002803, 0.02771, 0.6947, 0.8242, 0.1975, 0.02514, 0.0505, 0.1457, 0.06059, 0.05541, 0.07836, 0.1423, 0.03119, 0.03886, 0.0752, 0.005567, 0.006876, 0.02658, 0.06552, 0.002454, 0.1444, 0.1106, 0.1984, 0.1177, 0.1766, 0.6415, 0.1061, 0.5943, 0.1121, 0.6173, 0.6852, 0.7953, 0.8985, 0.1096, 0.7038, 0.7942, 0.08601, 0.08821, 0.07285, 0.06998, 0.0689, 0.08778, 0.104, 0.9406, 0.8338, 0.6214, 0.03409, 0.03253, 0.6724, 0.7896, 0.04592, 0.03057, 0.05418]): _vg.add([_i], _w, 'REPLACE')
_vg = ob_body.vertex_groups.new(name='Head')
for _i, _w in zip([0, 1, 2, 3, 4, 5, 6, 7, 8, 9, 10, 11, 12, 13, 14, 15, 16, 17, 18, 19, 20, 21, 22, 29, 44, 106, 119, 120, 122, 155, 156, 157, 158, 159, 160, 161, 162, 163, 164, 165, 166, 167, 168, 169, 170, 171, 172, 173, 174, 175, 176, 177, 178, 179, 180, 181, 182, 183, 184, 185, 186, 187, 188, 189, 190, 197, 199, 215, 216, 224, 286, 299, 300], [0.8286, 0.9382, 0.9943, 0.9974, 0.9447, 0.9983, 0.9916, 0.987, 0.991, 0.9979, 0.9532, 0.98, 0.979, 0.9209, 0.9729, 0.9715, 0.9624, 0.9336, 0.9959, 0.9918, 0.88, 0.8803, 0.793, 0.0255, 0.1342, 0.954, 0.1717, 0.1121, 0.01719, 0.827, 0.9287, 0.9999, 0.9949, 0.9968, 0.9301, 0.9976, 0.9965, 0.914, 0.8341, 0.9982, 0.9896, 0.9856, 0.9878, 0.9851, 0.9904, 0.997, 0.9737, 0.9516, 0.9476, 0.9781, 0.9728, 0.9151, 0.9672, 0.9671, 0.9543, 0.9208, 0.9708, 0.9953, 0.9911, 0.9903, 0.8463, 0.8578, 0.7723, 0.8602, 0.7862, 0.02724, 0.05031, 0.04237, 0.152, 0.1467, 0.9503, 0.1792, 0.1255]): _vg.add([_i], _w, 'REPLACE')
_vg = ob_body.vertex_groups.new(name='Upper Arm.L')
for _i, _w in zip([187, 190, 191, 192, 195, 196, 197, 198, 199, 201, 204, 205, 207, 208, 209, 210, 211, 212, 219, 220, 221, 222, 223, 224, 229, 230, 232, 233, 234, 235, 236, 245, 246, 247, 248, 254, 256, 257, 258, 260, 261, 262, 264, 265, 266, 267, 268, 269, 270, 271, 272, 278, 279, 280, 281, 282, 283, 284, 285, 299, 300, 301, 302, 333], [0.009794, 0.01141, 0.1902, 0.06655, 0.1977, 0.07326, 0.284, 0.2688, 0.05549, 0.01621, 0.04514, 0.01775, 0.835, 0.8494, 0.1145, 0.1517, 0.8983, 0.8724, 0.9828, 0.9807, 0.9855, 0.9792, 0.9744, 0.229, 0.8375, 0.01775, 0.7845, 0.8321, 0.02099, 0.01215, 0.8186, 0.899, 0.9844, 0.9589, 0.9718, 0.9535, 0.9591, 0.9436, 0.1681, 0.1342, 0.9434, 0.1631, 0.1622, 0.8418, 0.06343, 0.8704, 0.01329, 0.8754, 0.04699, 0.8752, 0.02733, 0.9712, 0.3369, 0.9564, 0.1616, 0.9432, 0.2404, 0.9649, 0.1918, 0.1405, 0.08093, 0.9864, 0.9411, 0.1427]): _vg.add([_i], _w, 'REPLACE')
_vg = ob_body.vertex_groups.new(name='Lower Arm.L')
for _i, _w in zip([225, 226, 227, 228, 229, 230, 231, 232, 233, 234, 235, 236, 249, 250, 251, 252, 253, 254, 255, 256, 257, 258, 259, 260, 261, 262, 263, 264, 265, 266, 267, 268, 269, 270, 271, 272, 273, 274, 275, 276, 277, 279, 281, 282, 283, 285], [0.9998, 0.9996, 0.9999, 0.9996, 0.1583, 0.966, 0.9751, 0.2148, 0.1643, 0.9644, 0.9689, 0.1804, 0.9997, 0.9996, 0.9995, 0.9998, 0.9998, 0.03711, 0.999, 0.02288, 0.009266, 0.831, 1.0, 0.8657, 0.01455, 0.8362, 0.9993, 0.8375, 0.1569, 0.9365, 0.1267, 0.9682, 0.1237, 0.9514, 0.1223, 0.9612, 0.9995, 0.9993, 0.9986, 0.9987, 0.9998, 0.6626, 0.8378, 0.05521, 0.7593, 0.8076]): _vg.add([_i], _w, 'REPLACE')
_vg = ob_body.vertex_groups.new(name='Upper Leg.L')
for _i, _w in zip([25, 26, 59, 60, 127, 132, 139, 143, 151, 192, 193, 194, 196, 200, 202, 203, 209, 210, 213, 214, 217, 218, 237, 238, 239, 240, 287, 288, 291, 292, 293, 294, 297, 298, 307, 308, 309, 312, 313, 315, 319, 321, 322, 323, 326, 327, 328, 331, 332, 333], [0.06531, 0.01507, 0.1423, 0.1901, 0.1131, 0.0541, 0.02823, 0.1571, 0.0281, 0.075, 0.7654, 0.596, 0.09633, 0.2269, 0.1647, 0.0169, 0.1153, 0.1081, 0.8104, 0.8485, 0.3607, 0.3178, 0.9339, 0.9163, 0.6984, 0.6637, 0.8822, 0.1157, 0.1174, 0.9032, 0.9105, 0.08739, 0.1035, 0.8972, 0.7813, 0.9225, 0.08069, 0.4241, 0.9261, 0.06142, 0.8539, 0.932, 0.05479, 0.7286, 0.9647, 0.03843, 0.9746, 0.1492, 0.8932, 0.12]): _vg.add([_i], _w, 'REPLACE')
_vg = ob_body.vertex_groups.new(name='Lower Leg.L')
for _i, _w in zip([242, 243, 287, 288, 289, 290, 291, 292, 293, 294, 295, 296, 297, 298, 308, 309, 311, 313, 314, 315, 318, 320, 321, 322, 324, 325, 326, 327, 329, 330], [0.4513, 0.4858, 0.1063, 0.8794, 0.9426, 0.8201, 0.8721, 0.09126, 0.08383, 0.8688, 0.006589, 0.1182, 0.8692, 0.08867, 0.06602, 0.9116, 0.9404, 0.05727, 0.4796, 0.8624, 0.06748, 0.1043, 0.05285, 0.9387, 0.8631, 0.1176, 0.01604, 0.9239, 0.161, 0.1764]): _vg.add([_i], _w, 'REPLACE')
_vg = ob_body.vertex_groups.new(name='Foot.L')
for _i, _w in zip([241, 242, 243, 244, 289, 290, 294, 295, 296, 297, 303, 304, 305, 306, 310, 311, 314, 315, 316, 317, 318, 320, 324, 325, 327, 329, 330, 334], [0.9814, 0.5483, 0.5136, 0.9752, 0.05386, 0.1773, 0.03734, 0.9706, 0.8795, 0.001871, 0.9978, 0.9953, 0.9964, 0.9897, 0.9988, 0.05608, 0.5199, 0.07563, 0.9867, 0.9903, 0.9295, 0.8954, 0.1335, 0.8819, 0.01362, 0.8362, 0.8231, 0.997]): _vg.add([_i], _w, 'REPLACE')
_vg = ob_body.vertex_groups.new(name='Upper Arm.R')
for _i, _w in zip([23, 24, 27, 28, 29, 30, 31, 32, 33, 34, 35, 36, 39, 40, 41, 42, 43, 44, 49, 50, 51, 52, 53, 54, 56, 65, 66, 67, 68, 74, 76, 77, 78, 80, 81, 82, 84, 85, 86, 87, 88, 89, 90, 91, 92, 98, 99, 100, 101, 102, 103, 104, 105, 119, 120, 121, 122, 153, 199, 201, 204, 205], [0.1693, 0.05474, 0.1784, 0.06074, 0.264, 0.2441, 0.7994, 0.8159, 0.09834, 0.1337, 0.874, 0.8481, 0.9862, 0.9819, 0.9832, 0.9752, 0.9542, 0.1853, 0.8355, 0.04754, 0.003688, 0.8572, 0.8068, 0.04402, 0.8423, 0.8621, 0.9875, 0.9518, 0.9689, 0.973, 0.9687, 0.929, 0.233, 0.1325, 0.9255, 0.1818, 0.1469, 0.9336, 0.1206, 0.8414, 0.04515, 0.911, 0.02077, 0.8758, 0.03121, 0.9814, 0.7523, 0.935, 0.1988, 0.9643, 0.2126, 0.9635, 0.1914, 0.1228, 0.05854, 0.9791, 0.7643, 0.1237, 0.04908, 0.00805, 0.03555, 0.01021]): _vg.add([_i], _w, 'REPLACE')
_vg = ob_body.vertex_groups.new(name='Lower Arm.R')
for _i, _w in zip([45, 46, 47, 48, 49, 50, 51, 52, 53, 54, 55, 56, 69, 70, 71, 72, 73, 75, 76, 77, 78, 79, 80, 81, 82, 83, 84, 85, 86, 87, 88, 89, 90, 91, 92, 93, 94, 95, 96, 97, 99, 100, 101, 102, 103, 105], [1.0, 0.9996, 0.9999, 0.9998, 0.1573, 0.9508, 0.9731, 0.1422, 0.1871, 0.9527, 0.9758, 0.1567, 0.9998, 0.9998, 0.9996, 0.9999, 1.001, 0.9988, 0.002997, 0.01548, 0.7653, 1.0, 0.8674, 0.03036, 0.8169, 0.9996, 0.8528, 0.06449, 0.8792, 0.1527, 0.9521, 0.08832, 0.9646, 0.1209, 0.9592, 0.9995, 0.9993, 0.9993, 0.9986, 0.9998, 0.2469, 0.01864, 0.7998, 0.0184, 0.7872, 0.8078]): _vg.add([_i], _w, 'REPLACE')
_vg = ob_body.vertex_groups.new(name='Upper Leg.R')
for _i, _w in zip([24, 25, 26, 28, 33, 34, 37, 38, 57, 58, 59, 60, 107, 108, 111, 112, 113, 114, 117, 118, 127, 128, 129, 132, 133, 135, 139, 141, 142, 143, 146, 147, 148, 151, 152, 153, 193, 194, 200, 202, 203, 217, 218, 239, 240, 307, 312, 319, 323, 331], [0.06508, 0.7389, 0.5822, 0.08452, 0.104, 0.09651, 0.8082, 0.8351, 0.9076, 0.9158, 0.6546, 0.3902, 0.8675, 0.1259, 0.1116, 0.9066, 0.9151, 0.08094, 0.1146, 0.8745, 0.6985, 0.9167, 0.08329, 0.3986, 0.9138, 0.06376, 0.8307, 0.9064, 0.07127, 0.6359, 0.9779, 0.009041, 0.9799, 0.1335, 0.8952, 0.1078, 0.0474, 0.01196, 0.1861, 0.1531, 0.006724, 0.2539, 0.2939, 0.1242, 0.1304, 0.07758, 0.05152, 0.0149, 0.1083, 0.0262]): _vg.add([_i], _w, 'REPLACE')
_vg = ob_body.vertex_groups.new(name='Lower Leg.R')
for _i, _w in zip([62, 63, 64, 107, 108, 109, 110, 111, 112, 113, 114, 115, 116, 117, 118, 128, 129, 131, 133, 134, 135, 138, 140, 141, 142, 144, 145, 147, 149, 150], [0.4696, 0.4885, 0.01479, 0.1162, 0.8676, 0.9291, 0.9057, 0.8831, 0.08796, 0.07916, 0.886, 0.05388, 0.1365, 0.8541, 0.09937, 0.06937, 0.9103, 0.953, 0.06106, 0.4869, 0.8614, 0.0812, 0.1127, 0.06757, 0.9173, 0.8329, 0.1535, 0.9584, 0.563, 0.1873]): _vg.add([_i], _w, 'REPLACE')
_vg = ob_body.vertex_groups.new(name='Foot.R')
for _i, _w in zip([61, 62, 63, 64, 109, 110, 114, 115, 116, 117, 123, 124, 125, 126, 130, 131, 134, 135, 136, 137, 138, 140, 144, 145, 149, 150, 154], [0.9777, 0.5298, 0.5107, 0.9672, 0.06603, 0.09161, 0.01564, 0.9449, 0.8604, 0.006762, 0.9977, 0.9925, 0.9957, 0.9847, 0.9982, 0.03615, 0.5125, 0.07377, 0.9812, 0.9885, 0.9154, 0.8869, 0.1615, 0.8456, 0.4299, 0.8119, 0.9952]): _vg.add([_i], _w, 'REPLACE')
_vg = ob_body.vertex_groups.new(name='Control')
_m = ob_body.modifiers.new('Armature', 'ARMATURE')
_m.object = ob_armature
ob_cube.parent = ob_armature
ob_cube.location = (-2.533, -1.577, 3.212)
ob_cube.rotation_euler = (1.546, 0.01208, -0.07443)
ob_cube.scale = (0.4553, 0.4553, 0.4553)
ob_cube.lineart.crease_threshold = 0.0
_vg = ob_cube.vertex_groups.new(name='Control')
_vg = ob_cube.vertex_groups.new(name='Foot.L')
_vg = ob_cube.vertex_groups.new(name='Foot.R')
_vg = ob_cube.vertex_groups.new(name='Stomic')
_vg = ob_cube.vertex_groups.new(name='Chest')
_vg = ob_cube.vertex_groups.new(name='Head')
_vg = ob_cube.vertex_groups.new(name='Upper Arm.L')
_vg = ob_cube.vertex_groups.new(name='Lower Arm.L')
_vg = ob_cube.vertex_groups.new(name='Upper Leg.L')
_vg = ob_cube.vertex_groups.new(name='Lower Leg.L')
_vg = ob_cube.vertex_groups.new(name='Upper Arm.R')
_vg = ob_cube.vertex_groups.new(name='Lower Arm.R')
_vg = ob_cube.vertex_groups.new(name='Upper Leg.R')
_vg = ob_cube.vertex_groups.new(name='Lower Leg.R')
_vg = ob_cube.vertex_groups.new(name='Arm IK.R.002')
for _i, _w in zip([0, 1, 2, 3, 4, 5, 6, 7, 8, 9, 10, 11, 12, 13, 14, 15, 16, 17, 18, 19, 20, 21, 22, 23, 24, 25, 26, 27, 28, 29, 30, 31, 32, 33, 34, 35, 36, 37, 38, 39, 40, 41, 42, 43, 44, 45], [0.9991, 1.0, 1.0, 1.0, 1.0, 0.9986, 1.0, 1.0, 0.9996, 0.9982, 1.007, 1.003, 1.009, 1.0, 1.002, 1.001, 0.9992, 1.0, 1.0, 1.0, 1.0, 1.0, 0.9988, 1.0, 1.0, 0.9998, 0.9977, 1.0, 1.0, 1.0, 1.0, 0.9999, 0.9997, 0.9994, 0.9947, 1.004, 1.006, 1.002, 1.003, 1.006, 1.013, 1.0, 1.003, 1.0, 1.0, 1.0]): _vg.add([_i], _w, 'REPLACE')
_m = ob_cube.modifiers.new('Armature', 'ARMATURE')
_m.object = ob_armature
ob_lamp.location = (3.251, 0.8018, 4.708)
ob_lamp.rotation_euler = (0.6503, 0.05522, 1.866)
ob_lamp.scale = (0.7975, 0.7975, 0.7975)
ob_lamp.lock_rotations_4d = False
ob_lamp.empty_display_type = 'ARROWS'
ob_lamp.color = (0.0, 0.0, 0.0, 0.0)
ob_lamp.lineart.crease_threshold = 0.0
ob_camera.location = (5.966, -5.19, 4.261)
ob_camera.rotation_euler = (1.109, 0.01082, 0.8149)
ob_camera.scale = (0.7975, 0.7975, 0.7975)
ob_camera.lock_rotations_4d = False
ob_camera.empty_display_type = 'ARROWS'
ob_camera.color = (0.0, 0.0, 0.0, 0.0)
ob_camera.display_type = 'WIRE'
ob_camera.lineart.crease_threshold = 0.0
ob_sphere.location = (1.712, 1.196, 0.184)
ob_sphere.lineart.crease_threshold = 0.0
ob_circle_001.location = (0.0, 0.0, 0.0)
ob_circle_001.scale = (1.019, 1.019, 1.019)
ob_circle_001.lineart.crease_threshold = 0.0
ob_circle.location = (0.0, 0.0, 0.0)
ob_circle.scale = (1.162, 1.162, 1.162)
ob_circle.lineart.crease_threshold = 0.0

# ---- collection membership
col_collection_1.objects.link(ob_armature)
col_collection_1.objects.link(ob_cube_001)
col_collection_1.objects.link(ob_body)
col_collection_1.objects.link(ob_cube)
col_collection_1.objects.link(ob_lamp)
col_collection_1.objects.link(ob_camera)
col_collection_2.objects.link(ob_sphere)
col_collection_2.objects.link(ob_circle_001)
col_collection_2.objects.link(ob_circle)

# ---- scene / render settings (as saved in the file)
scene.camera = ob_camera
scene.frame_start = 1; scene.frame_end = 219; scene.frame_set(195)
scene.render.engine = 'BLENDER_EEVEE_NEXT'
scene.render.image_settings.color_mode = 'RGB'
scene.render.image_settings.compression = 90
scene.render.resolution_percentage = 50
scene.render.dither_intensity = 0.0
scene.cycles.use_denoising = False
scene.cycles.samples = 10
scene.cycles.sampling_pattern = 'TABULATED_SOBOL'
scene.cycles.light_sampling_threshold = 0.0
scene.cycles.use_adaptive_sampling = False
scene.cycles.use_light_tree = False
scene.cycles.blur_glossy = 0.0
scene.cycles.volume_bounces = 1
scene.cycles.pixel_filter_type = 'GAUSSIAN'
scene.cycles.sample_clamp_indirect = 0.0
scene.view_settings.view_transform = 'Standard'
bpy.context.view_layer.update()
